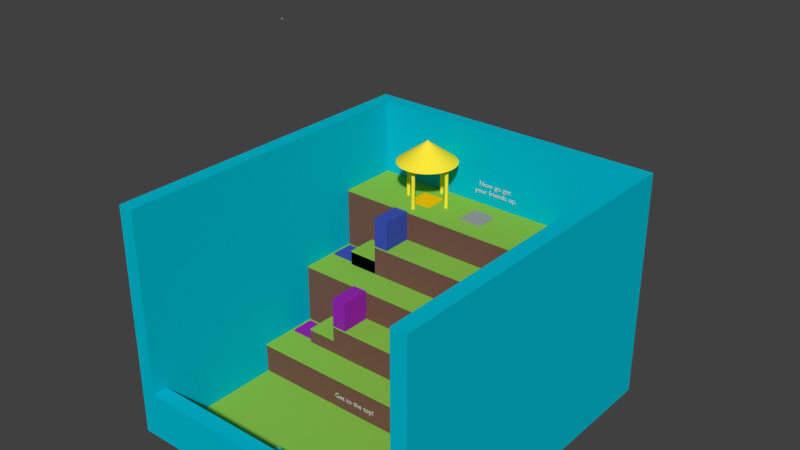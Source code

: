 # Source: level4_Climb.blend  (saved by Blender 2.79.0; exported with 4.5.12 LTS)
import bpy
from mathutils import Matrix  # noqa: F401  (used for matrix-valued properties, if any)

bpy.ops.wm.read_factory_settings(use_empty=True)
scene = bpy.context.scene
scene.name = 'Scene'

# ---- collections
col_collection_1 = bpy.data.collections.new('Collection 1'); scene.collection.children.link(col_collection_1)

# ---- materials (node trees are filled in below, after node groups)
mat_white = bpy.data.materials.new('White')
mat_white.alpha_threshold = 0.0
mat_white.use_transparent_shadow = False
mat_white.roughness = 0.5
mat_dirt = bpy.data.materials.new('Dirt')
mat_dirt.alpha_threshold = 0.0
mat_dirt.use_transparent_shadow = False
mat_dirt.diffuse_color = (0.1912, 0.09084, 0.0648, 1.0)
mat_dirt.roughness = 0.5
mat_grass = bpy.data.materials.new('Grass')
mat_grass.alpha_threshold = 0.0
mat_grass.use_transparent_shadow = False
mat_grass.diffuse_color = (0.2582, 0.5457, 0.06848, 1.0)
mat_grass.roughness = 0.5
mat_sky = bpy.data.materials.new('Sky')
mat_sky.alpha_threshold = 0.0
mat_sky.use_transparent_shadow = False
mat_sky.diffuse_color = (0.0, 0.5029, 0.6584, 1.0)
mat_sky.roughness = 0.5
mat_activator_000 = bpy.data.materials.new('Activator.000')
mat_activator_000.alpha_threshold = 0.0
mat_activator_000.use_transparent_shadow = False
mat_activator_000.diffuse_color = (0.3419, 0.3419, 0.3419, 1.0)
mat_activator_000.roughness = 0.5
mat_exit_indicator = bpy.data.materials.new('Exit Indicator')
mat_exit_indicator.alpha_threshold = 0.0
mat_exit_indicator.use_transparent_shadow = False
mat_exit_indicator.diffuse_color = (1.0, 0.8308, 0.04374, 1.0)
mat_exit_indicator.roughness = 0.5
mat_exit_indicator.line_color = (0.0, 0.0, 0.0, 1.0)
mat_activator_001 = bpy.data.materials.new('Activator.001')
mat_activator_001.alpha_threshold = 0.0
mat_activator_001.use_transparent_shadow = False
mat_activator_001.diffuse_color = (0.8148, 0.01298, 0.1248, 1.0)
mat_activator_001.roughness = 0.5
mat_activator_002 = bpy.data.materials.new('Activator.002')
mat_activator_002.alpha_threshold = 0.0
mat_activator_002.use_transparent_shadow = False
mat_activator_002.diffuse_color = (0.3325, 0.02029, 0.4342, 1.0)
mat_activator_002.roughness = 0.5
mat_activator_003 = bpy.data.materials.new('Activator.003')
mat_activator_003.alpha_threshold = 0.0
mat_activator_003.use_transparent_shadow = False
mat_activator_003.diffuse_color = (0.01521, 0.305, 0.8963, 1.0)
mat_activator_003.roughness = 0.5
mat_activator_004 = bpy.data.materials.new('Activator.004')
mat_activator_004.alpha_threshold = 0.0
mat_activator_004.use_transparent_shadow = False
mat_activator_004.diffuse_color = (0.04971, 0.08228, 0.4621, 1.0)
mat_activator_004.roughness = 0.5
mat_activator = bpy.data.materials.new('Activator')
mat_activator.alpha_threshold = 0.0
mat_activator.use_transparent_shadow = False
mat_activator.diffuse_color = (0.9047, 0.05613, 0.03689, 1.0)
mat_activator.roughness = 0.5
mat_light = bpy.data.materials.new('Light')
mat_light.alpha_threshold = 0.0
mat_light.use_transparent_shadow = False
mat_light.diffuse_color = (0.9997, 0.3, 1.0, 1.0)
mat_light.roughness = 0.5
mat_spawn = bpy.data.materials.new('Spawn')
mat_spawn.alpha_threshold = 0.0
mat_spawn.use_transparent_shadow = False
mat_spawn.diffuse_color = (0.0, 0.75, 0.8, 1.0)
mat_spawn.roughness = 0.5
mat_exit = bpy.data.materials.new('Exit')
mat_exit.alpha_threshold = 0.0
mat_exit.use_transparent_shadow = False
mat_exit.diffuse_color = (1.0, 0.5333, 0.002125, 1.0)
mat_exit.roughness = 0.5
mat_exit.line_color = (0.0, 0.0, 0.0, 1.0)

# ---- material node trees

# ---- world
world_world = bpy.data.worlds.new('World'); scene.world = world_world
world_world.color = (0.05088, 0.05088, 0.05088)
world_world.use_sun_shadow = False
world_world.sun_shadow_jitter_overblur = 0.0
world_world.cycles.sampling_method = 'MANUAL'

# ---- meshes
me_cube_071 = bpy.data.meshes.new('Cube.071')
me_cube_071.from_pydata([(0.0, 0.0, 0.0), (0.0, 0.0, 1.0), (0.0, 1.0, 0.0), (0.0, 1.0, 1.0), (1.0, 0.0, 0.0), (1.0, 0.0, 1.0), (1.0, 1.0, 0.0), (1.0, 1.0, 1.0)], [], [(0, 1, 3, 2), (2, 3, 7, 6), (6, 7, 5, 4), (4, 5, 1, 0), (2, 6, 4, 0), (7, 3, 1, 5)])
me_cube_071.materials.append(mat_dirt)
me_cube_071.use_remesh_preserve_volume = False
me_cube_071.use_remesh_preserve_attributes = False
me_cube_071.use_mirror_vertex_groups = False
me_cube_071.update()
me_cube_070 = bpy.data.meshes.new('Cube.070')
me_cube_070.from_pydata([(0.0, 0.0, 0.0), (0.0, 0.0, 1.0), (0.0, 1.0, 0.0), (0.0, 1.0, 1.0), (1.0, 0.0, 0.0), (1.0, 0.0, 1.0), (1.0, 1.0, 0.0), (1.0, 1.0, 1.0)], [], [(0, 1, 3, 2), (2, 3, 7, 6), (6, 7, 5, 4), (4, 5, 1, 0), (2, 6, 4, 0), (7, 3, 1, 5)])
me_cube_070.materials.append(mat_grass)
me_cube_070.use_remesh_preserve_volume = False
me_cube_070.use_remesh_preserve_attributes = False
me_cube_070.use_mirror_vertex_groups = False
me_cube_070.update()
me_cube_069 = bpy.data.meshes.new('Cube.069')
me_cube_069.from_pydata([(0.0, 0.0, 0.0), (0.0, 0.0, 1.0), (0.0, 1.0, 0.0), (0.0, 1.0, 1.0), (1.0, 0.0, 0.0), (1.0, 0.0, 1.0), (1.0, 1.0, 0.0), (1.0, 1.0, 1.0)], [], [(0, 1, 3, 2), (2, 3, 7, 6), (6, 7, 5, 4), (4, 5, 1, 0), (2, 6, 4, 0), (7, 3, 1, 5)])
me_cube_069.materials.append(mat_grass)
me_cube_069.use_remesh_preserve_volume = False
me_cube_069.use_remesh_preserve_attributes = False
me_cube_069.use_mirror_vertex_groups = False
me_cube_069.update()
me_cube_068 = bpy.data.meshes.new('Cube.068')
me_cube_068.from_pydata([(0.0, 0.0, 0.0), (0.0, 0.0, 1.0), (0.0, 1.0, 0.0), (0.0, 1.0, 1.0), (1.0, 0.0, 0.0), (1.0, 0.0, 1.0), (1.0, 1.0, 0.0), (1.0, 1.0, 1.0)], [], [(0, 1, 3, 2), (2, 3, 7, 6), (6, 7, 5, 4), (4, 5, 1, 0), (2, 6, 4, 0), (7, 3, 1, 5)])
me_cube_068.materials.append(mat_dirt)
me_cube_068.use_remesh_preserve_volume = False
me_cube_068.use_remesh_preserve_attributes = False
me_cube_068.use_mirror_vertex_groups = False
me_cube_068.update()
me_cube_067 = bpy.data.meshes.new('Cube.067')
me_cube_067.from_pydata([(0.0, 0.0, 0.0), (0.0, 0.0, 1.0), (0.0, 1.0, 0.0), (0.0, 1.0, 1.0), (1.0, 0.0, 0.0), (1.0, 0.0, 1.0), (1.0, 1.0, 0.0), (1.0, 1.0, 1.0)], [], [(0, 1, 3, 2), (2, 3, 7, 6), (6, 7, 5, 4), (4, 5, 1, 0), (2, 6, 4, 0), (7, 3, 1, 5)])
me_cube_067.materials.append(mat_dirt)
me_cube_067.use_remesh_preserve_volume = False
me_cube_067.use_remesh_preserve_attributes = False
me_cube_067.use_mirror_vertex_groups = False
me_cube_067.update()
me_cube_066 = bpy.data.meshes.new('Cube.066')
me_cube_066.from_pydata([(0.0, 0.0, 0.0), (0.0, 0.0, 1.0), (0.0, 1.0, 0.0), (0.0, 1.0, 1.0), (1.0, 0.0, 0.0), (1.0, 0.0, 1.0), (1.0, 1.0, 0.0), (1.0, 1.0, 1.0)], [], [(0, 1, 3, 2), (2, 3, 7, 6), (6, 7, 5, 4), (4, 5, 1, 0), (2, 6, 4, 0), (7, 3, 1, 5)])
me_cube_066.materials.append(mat_grass)
me_cube_066.use_remesh_preserve_volume = False
me_cube_066.use_remesh_preserve_attributes = False
me_cube_066.use_mirror_vertex_groups = False
me_cube_066.update()
me_cube_065 = bpy.data.meshes.new('Cube.065')
me_cube_065.from_pydata([(0.0, 0.0, 0.0), (0.0, 0.0, 1.0), (0.0, 1.0, 0.0), (0.0, 1.0, 1.0), (1.0, 0.0, 0.0), (1.0, 0.0, 1.0), (1.0, 1.0, 0.0), (1.0, 1.0, 1.0)], [], [(0, 1, 3, 2), (2, 3, 7, 6), (6, 7, 5, 4), (4, 5, 1, 0), (2, 6, 4, 0), (7, 3, 1, 5)])
me_cube_065.materials.append(mat_grass)
me_cube_065.use_remesh_preserve_volume = False
me_cube_065.use_remesh_preserve_attributes = False
me_cube_065.use_mirror_vertex_groups = False
me_cube_065.update()
me_cube_064 = bpy.data.meshes.new('Cube.064')
me_cube_064.from_pydata([(0.0, 0.0, 0.0), (0.0, 0.0, 1.0), (0.0, 1.0, 0.0), (0.0, 1.0, 1.0), (1.0, 0.0, 0.0), (1.0, 0.0, 1.0), (1.0, 1.0, 0.0), (1.0, 1.0, 1.0)], [], [(0, 1, 3, 2), (2, 3, 7, 6), (6, 7, 5, 4), (4, 5, 1, 0), (2, 6, 4, 0), (7, 3, 1, 5)])
me_cube_064.materials.append(mat_dirt)
me_cube_064.use_remesh_preserve_volume = False
me_cube_064.use_remesh_preserve_attributes = False
me_cube_064.use_mirror_vertex_groups = False
me_cube_064.update()
me_cube_063 = bpy.data.meshes.new('Cube.063')
me_cube_063.from_pydata([(0.0, 0.0, 0.0), (0.0, 0.0, 1.0), (0.0, 1.0, 0.0), (0.0, 1.0, 1.0), (1.0, 0.0, 0.0), (1.0, 0.0, 1.0), (1.0, 1.0, 0.0), (1.0, 1.0, 1.0)], [], [(0, 1, 3, 2), (2, 3, 7, 6), (6, 7, 5, 4), (4, 5, 1, 0), (2, 6, 4, 0), (7, 3, 1, 5)])
me_cube_063.materials.append(mat_dirt)
me_cube_063.use_remesh_preserve_volume = False
me_cube_063.use_remesh_preserve_attributes = False
me_cube_063.use_mirror_vertex_groups = False
me_cube_063.update()
me_cube_062 = bpy.data.meshes.new('Cube.062')
me_cube_062.from_pydata([(0.0, 0.0, 0.0), (0.0, 0.0, 1.0), (0.0, 1.0, 0.0), (0.0, 1.0, 1.0), (1.0, 0.0, 0.0), (1.0, 0.0, 1.0), (1.0, 1.0, 0.0), (1.0, 1.0, 1.0)], [], [(0, 1, 3, 2), (2, 3, 7, 6), (6, 7, 5, 4), (4, 5, 1, 0), (2, 6, 4, 0), (7, 3, 1, 5)])
me_cube_062.materials.append(mat_grass)
me_cube_062.use_remesh_preserve_volume = False
me_cube_062.use_remesh_preserve_attributes = False
me_cube_062.use_mirror_vertex_groups = False
me_cube_062.update()
me_cube_061 = bpy.data.meshes.new('Cube.061')
me_cube_061.from_pydata([(0.0, 0.0, 0.0), (0.0, 0.0, 1.0), (0.0, 1.0, 0.0), (0.0, 1.0, 1.0), (1.0, 0.0, 0.0), (1.0, 0.0, 1.0), (1.0, 1.0, 0.0), (1.0, 1.0, 1.0)], [], [(0, 1, 3, 2), (2, 3, 7, 6), (6, 7, 5, 4), (4, 5, 1, 0), (2, 6, 4, 0), (7, 3, 1, 5)])
me_cube_061.materials.append(mat_grass)
me_cube_061.use_remesh_preserve_volume = False
me_cube_061.use_remesh_preserve_attributes = False
me_cube_061.use_mirror_vertex_groups = False
me_cube_061.update()
me_cube_060 = bpy.data.meshes.new('Cube.060')
me_cube_060.from_pydata([(0.0, 0.0, 0.0), (0.0, 0.0, 1.0), (0.0, 1.0, 0.0), (0.0, 1.0, 1.0), (1.0, 0.0, 0.0), (1.0, 0.0, 1.0), (1.0, 1.0, 0.0), (1.0, 1.0, 1.0)], [], [(0, 1, 3, 2), (2, 3, 7, 6), (6, 7, 5, 4), (4, 5, 1, 0), (2, 6, 4, 0), (7, 3, 1, 5)])
me_cube_060.materials.append(mat_dirt)
me_cube_060.use_remesh_preserve_volume = False
me_cube_060.use_remesh_preserve_attributes = False
me_cube_060.use_mirror_vertex_groups = False
me_cube_060.update()
me_cube_059 = bpy.data.meshes.new('Cube.059')
me_cube_059.from_pydata([(0.0, 0.0, 0.0), (0.0, 0.0, 1.0), (0.0, 1.0, 0.0), (0.0, 1.0, 1.0), (1.0, 0.0, 0.0), (1.0, 0.0, 1.0), (1.0, 1.0, 0.0), (1.0, 1.0, 1.0)], [], [(0, 1, 3, 2), (2, 3, 7, 6), (6, 7, 5, 4), (4, 5, 1, 0), (2, 6, 4, 0), (7, 3, 1, 5)])
me_cube_059.materials.append(mat_dirt)
me_cube_059.use_remesh_preserve_volume = False
me_cube_059.use_remesh_preserve_attributes = False
me_cube_059.use_mirror_vertex_groups = False
me_cube_059.update()
me_cube_058 = bpy.data.meshes.new('Cube.058')
me_cube_058.from_pydata([(0.0, 0.0, 0.0), (0.0, 0.0, 1.0), (0.0, 1.0, 0.0), (0.0, 1.0, 1.0), (1.0, 0.0, 0.0), (1.0, 0.0, 1.0), (1.0, 1.0, 0.0), (1.0, 1.0, 1.0)], [], [(0, 1, 3, 2), (2, 3, 7, 6), (6, 7, 5, 4), (4, 5, 1, 0), (2, 6, 4, 0), (7, 3, 1, 5)])
me_cube_058.materials.append(mat_grass)
me_cube_058.use_remesh_preserve_volume = False
me_cube_058.use_remesh_preserve_attributes = False
me_cube_058.use_mirror_vertex_groups = False
me_cube_058.update()
me_cube_057 = bpy.data.meshes.new('Cube.057')
me_cube_057.from_pydata([(0.0, 0.0, 0.0), (0.0, 0.0, 1.0), (0.0, 1.0, 0.0), (0.0, 1.0, 1.0), (1.0, 0.0, 0.0), (1.0, 0.0, 1.0), (1.0, 1.0, 0.0), (1.0, 1.0, 1.0)], [], [(0, 1, 3, 2), (2, 3, 7, 6), (6, 7, 5, 4), (4, 5, 1, 0), (2, 6, 4, 0), (7, 3, 1, 5)])
me_cube_057.materials.append(mat_grass)
me_cube_057.use_remesh_preserve_volume = False
me_cube_057.use_remesh_preserve_attributes = False
me_cube_057.use_mirror_vertex_groups = False
me_cube_057.update()
me_cube_056 = bpy.data.meshes.new('Cube.056')
me_cube_056.from_pydata([(0.0, 0.0, 0.0), (0.0, 0.0, 1.0), (0.0, 1.0, 0.0), (0.0, 1.0, 1.0), (1.0, 0.0, 0.0), (1.0, 0.0, 1.0), (1.0, 1.0, 0.0), (1.0, 1.0, 1.0)], [], [(0, 1, 3, 2), (2, 3, 7, 6), (6, 7, 5, 4), (4, 5, 1, 0), (2, 6, 4, 0), (7, 3, 1, 5)])
me_cube_056.materials.append(mat_sky)
me_cube_056.use_remesh_preserve_volume = False
me_cube_056.use_remesh_preserve_attributes = False
me_cube_056.use_mirror_vertex_groups = False
me_cube_056.update()
me_cube_055 = bpy.data.meshes.new('Cube.055')
me_cube_055.from_pydata([(0.0, 0.0, 0.0), (0.0, 0.0, 1.0), (0.0, 1.0, 0.0), (0.0, 1.0, 1.0), (1.0, 0.0, 0.0), (1.0, 0.0, 1.0), (1.0, 1.0, 0.0), (1.0, 1.0, 1.0)], [], [(0, 1, 3, 2), (2, 3, 7, 6), (6, 7, 5, 4), (4, 5, 1, 0), (2, 6, 4, 0), (7, 3, 1, 5)])
me_cube_055.materials.append(mat_sky)
me_cube_055.use_remesh_preserve_volume = False
me_cube_055.use_remesh_preserve_attributes = False
me_cube_055.use_mirror_vertex_groups = False
me_cube_055.update()
me_cube_042 = bpy.data.meshes.new('Cube.042')
me_cube_042.from_pydata([(0.0, 0.0, 0.0), (0.0, 0.0, 1.0), (0.0, 1.0, 0.0), (0.0, 1.0, 1.0), (1.0, 0.0, 0.0), (1.0, 0.0, 1.0), (1.0, 1.0, 0.0), (1.0, 1.0, 1.0)], [], [(0, 1, 3, 2), (2, 3, 7, 6), (6, 7, 5, 4), (4, 5, 1, 0), (2, 6, 4, 0), (7, 3, 1, 5)])
me_cube_042.materials.append(mat_dirt)
me_cube_042.use_remesh_preserve_volume = False
me_cube_042.use_remesh_preserve_attributes = False
me_cube_042.use_mirror_vertex_groups = False
me_cube_042.update()
me_cube_039 = bpy.data.meshes.new('Cube.039')
me_cube_039.from_pydata([(0.0, 0.0, 0.0), (0.0, 0.0, 1.0), (0.0, 1.0, 0.0), (0.0, 1.0, 1.0), (1.0, 0.0, 0.0), (1.0, 0.0, 1.0), (1.0, 1.0, 0.0), (1.0, 1.0, 1.0)], [], [(0, 1, 3, 2), (2, 3, 7, 6), (6, 7, 5, 4), (4, 5, 1, 0), (2, 6, 4, 0), (7, 3, 1, 5)])
me_cube_039.materials.append(mat_activator_000)
me_cube_039.use_remesh_preserve_volume = False
me_cube_039.use_remesh_preserve_attributes = False
me_cube_039.use_mirror_vertex_groups = False
me_cube_039.update()
me_cube_026 = bpy.data.meshes.new('Cube.026')
me_cube_026.from_pydata([(0.0, 0.0, 0.0), (0.0, 0.0, 1.0), (0.0, 1.0, 0.0), (0.0, 1.0, 1.0), (1.0, 0.0, 0.0), (1.0, 0.0, 1.0), (1.0, 1.0, 0.0), (1.0, 1.0, 1.0)], [], [(0, 1, 3, 2), (2, 3, 7, 6), (6, 7, 5, 4), (4, 5, 1, 0), (2, 6, 4, 0), (7, 3, 1, 5)])
me_cube_026.materials.append(mat_activator_000)
me_cube_026.use_remesh_preserve_volume = False
me_cube_026.use_remesh_preserve_attributes = False
me_cube_026.use_mirror_vertex_groups = False
me_cube_026.update()
me_cube_038 = bpy.data.meshes.new('Cube.038')
me_cube_038.from_pydata([(0.0, 0.0, 0.0), (0.0, 0.0, 1.0), (0.0, 1.0, 0.0), (0.0, 1.0, 1.0), (1.0, 0.0, 0.0), (1.0, 0.0, 1.0), (1.0, 1.0, 0.0), (1.0, 1.0, 1.0)], [], [(0, 1, 3, 2), (2, 3, 7, 6), (6, 7, 5, 4), (4, 5, 1, 0), (2, 6, 4, 0), (7, 3, 1, 5)])
me_cube_038.materials.append(mat_grass)
me_cube_038.use_remesh_preserve_volume = False
me_cube_038.use_remesh_preserve_attributes = False
me_cube_038.use_mirror_vertex_groups = False
me_cube_038.update()
me_cube_037 = bpy.data.meshes.new('Cube.037')
me_cube_037.from_pydata([(0.0, 0.0, 0.0), (0.0, 0.0, 1.0), (0.0, 1.0, 0.0), (0.0, 1.0, 1.0), (1.0, 0.0, 0.0), (1.0, 0.0, 1.0), (1.0, 1.0, 0.0), (1.0, 1.0, 1.0)], [], [(0, 1, 3, 2), (2, 3, 7, 6), (6, 7, 5, 4), (4, 5, 1, 0), (2, 6, 4, 0), (7, 3, 1, 5)])
me_cube_037.materials.append(mat_grass)
me_cube_037.use_remesh_preserve_volume = False
me_cube_037.use_remesh_preserve_attributes = False
me_cube_037.use_mirror_vertex_groups = False
me_cube_037.update()
me_cube_036 = bpy.data.meshes.new('Cube.036')
me_cube_036.from_pydata([(0.0, 0.0, 0.0), (0.0, 0.0, 1.0), (0.0, 1.0, 0.0), (0.0, 1.0, 1.0), (1.0, 0.0, 0.0), (1.0, 0.0, 1.0), (1.0, 1.0, 0.0), (1.0, 1.0, 1.0)], [], [(0, 1, 3, 2), (2, 3, 7, 6), (6, 7, 5, 4), (4, 5, 1, 0), (2, 6, 4, 0), (7, 3, 1, 5)])
me_cube_036.materials.append(mat_grass)
me_cube_036.use_remesh_preserve_volume = False
me_cube_036.use_remesh_preserve_attributes = False
me_cube_036.use_mirror_vertex_groups = False
me_cube_036.update()
me_cube_035 = bpy.data.meshes.new('Cube.035')
me_cube_035.from_pydata([(0.0, 0.0, 0.0), (0.0, 0.0, 1.0), (0.0, 1.0, 0.0), (0.0, 1.0, 1.0), (1.0, 0.0, 0.0), (1.0, 0.0, 1.0), (1.0, 1.0, 0.0), (1.0, 1.0, 1.0)], [], [(0, 1, 3, 2), (2, 3, 7, 6), (6, 7, 5, 4), (4, 5, 1, 0), (2, 6, 4, 0), (7, 3, 1, 5)])
me_cube_035.materials.append(mat_grass)
me_cube_035.use_remesh_preserve_volume = False
me_cube_035.use_remesh_preserve_attributes = False
me_cube_035.use_mirror_vertex_groups = False
me_cube_035.update()
me_cube_034 = bpy.data.meshes.new('Cube.034')
me_cube_034.from_pydata([(0.0, 0.0, 0.0), (0.0, 0.0, 1.0), (0.0, 1.0, 0.0), (0.0, 1.0, 1.0), (1.0, 0.0, 0.0), (1.0, 0.0, 1.0), (1.0, 1.0, 0.0), (1.0, 1.0, 1.0)], [], [(0, 1, 3, 2), (2, 3, 7, 6), (6, 7, 5, 4), (4, 5, 1, 0), (2, 6, 4, 0), (7, 3, 1, 5)])
me_cube_034.materials.append(mat_grass)
me_cube_034.use_remesh_preserve_volume = False
me_cube_034.use_remesh_preserve_attributes = False
me_cube_034.use_mirror_vertex_groups = False
me_cube_034.update()
me_cube_033 = bpy.data.meshes.new('Cube.033')
me_cube_033.from_pydata([(0.0, 0.0, 0.0), (0.0, 0.0, 1.0), (0.0, 1.0, 0.0), (0.0, 1.0, 1.0), (1.0, 0.0, 0.0), (1.0, 0.0, 1.0), (1.0, 1.0, 0.0), (1.0, 1.0, 1.0)], [], [(0, 1, 3, 2), (2, 3, 7, 6), (6, 7, 5, 4), (4, 5, 1, 0), (2, 6, 4, 0), (7, 3, 1, 5)])
me_cube_033.materials.append(mat_grass)
me_cube_033.use_remesh_preserve_volume = False
me_cube_033.use_remesh_preserve_attributes = False
me_cube_033.use_mirror_vertex_groups = False
me_cube_033.update()
me_cube_029 = bpy.data.meshes.new('Cube.029')
me_cube_029.from_pydata([(0.0, 0.0, 0.0), (0.0, 0.0, 1.0), (0.0, 1.0, 0.0), (0.0, 1.0, 1.0), (1.0, 0.0, 0.0), (1.0, 0.0, 1.0), (1.0, 1.0, 0.0), (1.0, 1.0, 1.0)], [], [(0, 1, 3, 2), (2, 3, 7, 6), (6, 7, 5, 4), (4, 5, 1, 0), (2, 6, 4, 0), (7, 3, 1, 5)])
me_cube_029.materials.append(mat_dirt)
me_cube_029.use_remesh_preserve_volume = False
me_cube_029.use_remesh_preserve_attributes = False
me_cube_029.use_mirror_vertex_groups = False
me_cube_029.update()
me_cube_025 = bpy.data.meshes.new('Cube.025')
me_cube_025.from_pydata([(0.0, 0.0, 0.0), (0.0, 0.0, 1.0), (0.0, 1.0, 0.0), (0.0, 1.0, 1.0), (1.0, 0.0, 0.0), (1.0, 0.0, 1.0), (1.0, 1.0, 0.0), (1.0, 1.0, 1.0)], [], [(0, 1, 3, 2), (2, 3, 7, 6), (6, 7, 5, 4), (4, 5, 1, 0), (2, 6, 4, 0), (7, 3, 1, 5)])
me_cube_025.materials.append(mat_grass)
me_cube_025.use_remesh_preserve_volume = False
me_cube_025.use_remesh_preserve_attributes = False
me_cube_025.use_mirror_vertex_groups = False
me_cube_025.update()
me_cube_023 = bpy.data.meshes.new('Cube.023')
me_cube_023.from_pydata([(0.0, 0.0, 0.0), (0.0, 0.0, 1.0), (0.0, 1.0, 0.0), (0.0, 1.0, 1.0), (1.0, 0.0, 0.0), (1.0, 0.0, 1.0), (1.0, 1.0, 0.0), (1.0, 1.0, 1.0)], [], [(0, 1, 3, 2), (2, 3, 7, 6), (6, 7, 5, 4), (4, 5, 1, 0), (2, 6, 4, 0), (7, 3, 1, 5)])
me_cube_023.materials.append(mat_grass)
me_cube_023.use_remesh_preserve_volume = False
me_cube_023.use_remesh_preserve_attributes = False
me_cube_023.use_mirror_vertex_groups = False
me_cube_023.update()
me_cube_009 = bpy.data.meshes.new('Cube.009')
me_cube_009.from_pydata([(0.0, 0.0, 0.0), (0.0, 0.0, 1.0), (0.0, 1.0, 0.0), (0.0, 1.0, 1.0), (1.0, 0.0, 0.0), (1.0, 0.0, 1.0), (1.0, 1.0, 0.0), (1.0, 1.0, 1.0)], [], [(0, 1, 3, 2), (2, 3, 7, 6), (6, 7, 5, 4), (4, 5, 1, 0), (2, 6, 4, 0), (7, 3, 1, 5)])
me_cube_009.materials.append(mat_grass)
me_cube_009.use_remesh_preserve_volume = False
me_cube_009.use_remesh_preserve_attributes = False
me_cube_009.use_mirror_vertex_groups = False
me_cube_009.update()
me_cube_007 = bpy.data.meshes.new('Cube.007')
me_cube_007.from_pydata([(0.0, 0.0, 0.0), (0.0, 0.0, 1.0), (0.0, 1.0, 0.0), (0.0, 1.0, 1.0), (1.0, 0.0, 0.0), (1.0, 0.0, 1.0), (1.0, 1.0, 0.0), (1.0, 1.0, 1.0)], [], [(0, 1, 3, 2), (2, 3, 7, 6), (6, 7, 5, 4), (4, 5, 1, 0), (2, 6, 4, 0), (7, 3, 1, 5)])
me_cube_007.materials.append(mat_dirt)
me_cube_007.use_remesh_preserve_volume = False
me_cube_007.use_remesh_preserve_attributes = False
me_cube_007.use_mirror_vertex_groups = False
me_cube_007.update()
me_cube_002 = bpy.data.meshes.new('Cube.002')
me_cube_002.from_pydata([(0.0, 0.0, 0.0), (0.0, 0.0, 1.0), (0.0, 1.0, 0.0), (0.0, 1.0, 1.0), (1.0, 0.0, 0.0), (1.0, 0.0, 1.0), (1.0, 1.0, 0.0), (1.0, 1.0, 1.0)], [], [(0, 1, 3, 2), (2, 3, 7, 6), (6, 7, 5, 4), (4, 5, 1, 0), (2, 6, 4, 0), (7, 3, 1, 5)])
me_cube_002.materials.append(mat_dirt)
me_cube_002.use_remesh_preserve_volume = False
me_cube_002.use_remesh_preserve_attributes = False
me_cube_002.use_mirror_vertex_groups = False
me_cube_002.update()
me_cube_001 = bpy.data.meshes.new('Cube.001')
me_cube_001.from_pydata([(0.0, 0.0, 0.0), (0.0, 0.0, 1.0), (0.0, 1.0, 0.0), (0.0, 1.0, 1.0), (1.0, 0.0, 0.0), (1.0, 0.0, 1.0), (1.0, 1.0, 0.0), (1.0, 1.0, 1.0)], [], [(0, 1, 3, 2), (2, 3, 7, 6), (6, 7, 5, 4), (4, 5, 1, 0), (2, 6, 4, 0), (7, 3, 1, 5)])
me_cube_001.materials.append(mat_grass)
me_cube_001.use_remesh_preserve_volume = False
me_cube_001.use_remesh_preserve_attributes = False
me_cube_001.use_mirror_vertex_groups = False
me_cube_001.update()
me_cylinder_006 = bpy.data.meshes.new('Cylinder.006')
me_cylinder_006.from_pydata([(0.0, 1.0, -1.0), (0.0, 1.0, 1.0), (0.1951, 0.9808, -1.0), (0.1951, 0.9808, 1.0), (0.3827, 0.9239, -1.0), (0.3827, 0.9239, 1.0), (0.5556, 0.8315, -1.0), (0.5556, 0.8315, 1.0), (0.7071, 0.7071, -1.0), (0.7071, 0.7071, 1.0), (0.8315, 0.5556, -1.0), (0.8315, 0.5556, 1.0), (0.9239, 0.3827, -1.0), (0.9239, 0.3827, 1.0), (0.9808, 0.1951, -1.0), (0.9808, 0.1951, 1.0), (1.0, 7.55e-08, -1.0), (1.0, 7.55e-08, 1.0), (0.9808, -0.1951, -1.0), (0.9808, -0.1951, 1.0), (0.9239, -0.3827, -1.0), (0.9239, -0.3827, 1.0), (0.8315, -0.5556, -1.0), (0.8315, -0.5556, 1.0), (0.7071, -0.7071, -1.0), (0.7071, -0.7071, 1.0), (0.5556, -0.8315, -1.0), (0.5556, -0.8315, 1.0), (0.3827, -0.9239, -1.0), (0.3827, -0.9239, 1.0), (0.1951, -0.9808, -1.0), (0.1951, -0.9808, 1.0), (-3.258e-07, -1.0, -1.0), (-3.258e-07, -1.0, 1.0), (-0.1951, -0.9808, -1.0), (-0.1951, -0.9808, 1.0), (-0.3827, -0.9239, -1.0), (-0.3827, -0.9239, 1.0), (-0.5556, -0.8315, -1.0), (-0.5556, -0.8315, 1.0), (-0.7071, -0.7071, -1.0), (-0.7071, -0.7071, 1.0), (-0.8315, -0.5556, -1.0), (-0.8315, -0.5556, 1.0), (-0.9239, -0.3827, -1.0), (-0.9239, -0.3827, 1.0), (-0.9808, -0.1951, -1.0), (-0.9808, -0.1951, 1.0), (-1.0, 9.656e-07, -1.0), (-1.0, 9.656e-07, 1.0), (-0.9808, 0.1951, -1.0), (-0.9808, 0.1951, 1.0), (-0.9239, 0.3827, -1.0), (-0.9239, 0.3827, 1.0), (-0.8315, 0.5556, -1.0), (-0.8315, 0.5556, 1.0), (-0.7071, 0.7071, -1.0), (-0.7071, 0.7071, 1.0), (-0.5556, 0.8315, -1.0), (-0.5556, 0.8315, 1.0), (-0.3827, 0.9239, -1.0), (-0.3827, 0.9239, 1.0), (-0.1951, 0.9808, -1.0), (-0.1951, 0.9808, 1.0)], [], [(0, 1, 3, 2), (2, 3, 5, 4), (4, 5, 7, 6), (6, 7, 9, 8), (8, 9, 11, 10), (10, 11, 13, 12), (12, 13, 15, 14), (14, 15, 17, 16), (16, 17, 19, 18), (18, 19, 21, 20), (20, 21, 23, 22), (22, 23, 25, 24), (24, 25, 27, 26), (26, 27, 29, 28), (28, 29, 31, 30), (30, 31, 33, 32), (32, 33, 35, 34), (34, 35, 37, 36), (36, 37, 39, 38), (38, 39, 41, 40), (40, 41, 43, 42), (42, 43, 45, 44), (44, 45, 47, 46), (46, 47, 49, 48), (48, 49, 51, 50), (50, 51, 53, 52), (52, 53, 55, 54), (54, 55, 57, 56), (56, 57, 59, 58), (58, 59, 61, 60), (3, 1, 63, 61, 59, 57, 55, 53, 51, 49, 47, 45, 43, 41, 39, 37, 35, 33, 31, 29, 27, 25, 23, 21, 19, 17, 15, 13, 11, 9, 7, 5), (60, 61, 63, 62), (62, 63, 1, 0), (0, 2, 4, 6, 8, 10, 12, 14, 16, 18, 20, 22, 24, 26, 28, 30, 32, 34, 36, 38, 40, 42, 44, 46, 48, 50, 52, 54, 56, 58, 60, 62)])
me_cylinder_006.materials.append(mat_exit_indicator)
me_cylinder_006.use_remesh_preserve_volume = False
me_cylinder_006.use_remesh_preserve_attributes = False
me_cylinder_006.use_mirror_vertex_groups = False
me_cylinder_006.update()
me_cylinder_005 = bpy.data.meshes.new('Cylinder.005')
me_cylinder_005.from_pydata([(0.0, 1.0, -1.0), (0.0, 1.0, 1.0), (0.1951, 0.9808, -1.0), (0.1951, 0.9808, 1.0), (0.3827, 0.9239, -1.0), (0.3827, 0.9239, 1.0), (0.5556, 0.8315, -1.0), (0.5556, 0.8315, 1.0), (0.7071, 0.7071, -1.0), (0.7071, 0.7071, 1.0), (0.8315, 0.5556, -1.0), (0.8315, 0.5556, 1.0), (0.9239, 0.3827, -1.0), (0.9239, 0.3827, 1.0), (0.9808, 0.1951, -1.0), (0.9808, 0.1951, 1.0), (1.0, 7.55e-08, -1.0), (1.0, 7.55e-08, 1.0), (0.9808, -0.1951, -1.0), (0.9808, -0.1951, 1.0), (0.9239, -0.3827, -1.0), (0.9239, -0.3827, 1.0), (0.8315, -0.5556, -1.0), (0.8315, -0.5556, 1.0), (0.7071, -0.7071, -1.0), (0.7071, -0.7071, 1.0), (0.5556, -0.8315, -1.0), (0.5556, -0.8315, 1.0), (0.3827, -0.9239, -1.0), (0.3827, -0.9239, 1.0), (0.1951, -0.9808, -1.0), (0.1951, -0.9808, 1.0), (-3.258e-07, -1.0, -1.0), (-3.258e-07, -1.0, 1.0), (-0.1951, -0.9808, -1.0), (-0.1951, -0.9808, 1.0), (-0.3827, -0.9239, -1.0), (-0.3827, -0.9239, 1.0), (-0.5556, -0.8315, -1.0), (-0.5556, -0.8315, 1.0), (-0.7071, -0.7071, -1.0), (-0.7071, -0.7071, 1.0), (-0.8315, -0.5556, -1.0), (-0.8315, -0.5556, 1.0), (-0.9239, -0.3827, -1.0), (-0.9239, -0.3827, 1.0), (-0.9808, -0.1951, -1.0), (-0.9808, -0.1951, 1.0), (-1.0, 9.656e-07, -1.0), (-1.0, 9.656e-07, 1.0), (-0.9808, 0.1951, -1.0), (-0.9808, 0.1951, 1.0), (-0.9239, 0.3827, -1.0), (-0.9239, 0.3827, 1.0), (-0.8315, 0.5556, -1.0), (-0.8315, 0.5556, 1.0), (-0.7071, 0.7071, -1.0), (-0.7071, 0.7071, 1.0), (-0.5556, 0.8315, -1.0), (-0.5556, 0.8315, 1.0), (-0.3827, 0.9239, -1.0), (-0.3827, 0.9239, 1.0), (-0.1951, 0.9808, -1.0), (-0.1951, 0.9808, 1.0)], [], [(0, 1, 3, 2), (2, 3, 5, 4), (4, 5, 7, 6), (6, 7, 9, 8), (8, 9, 11, 10), (10, 11, 13, 12), (12, 13, 15, 14), (14, 15, 17, 16), (16, 17, 19, 18), (18, 19, 21, 20), (20, 21, 23, 22), (22, 23, 25, 24), (24, 25, 27, 26), (26, 27, 29, 28), (28, 29, 31, 30), (30, 31, 33, 32), (32, 33, 35, 34), (34, 35, 37, 36), (36, 37, 39, 38), (38, 39, 41, 40), (40, 41, 43, 42), (42, 43, 45, 44), (44, 45, 47, 46), (46, 47, 49, 48), (48, 49, 51, 50), (50, 51, 53, 52), (52, 53, 55, 54), (54, 55, 57, 56), (56, 57, 59, 58), (58, 59, 61, 60), (3, 1, 63, 61, 59, 57, 55, 53, 51, 49, 47, 45, 43, 41, 39, 37, 35, 33, 31, 29, 27, 25, 23, 21, 19, 17, 15, 13, 11, 9, 7, 5), (60, 61, 63, 62), (62, 63, 1, 0), (0, 2, 4, 6, 8, 10, 12, 14, 16, 18, 20, 22, 24, 26, 28, 30, 32, 34, 36, 38, 40, 42, 44, 46, 48, 50, 52, 54, 56, 58, 60, 62)])
me_cylinder_005.materials.append(mat_exit_indicator)
me_cylinder_005.use_remesh_preserve_volume = False
me_cylinder_005.use_remesh_preserve_attributes = False
me_cylinder_005.use_mirror_vertex_groups = False
me_cylinder_005.update()
me_cylinder_002 = bpy.data.meshes.new('Cylinder.002')
me_cylinder_002.from_pydata([(0.0, 1.0, -1.0), (0.0, 1.0, 1.0), (0.1951, 0.9808, -1.0), (0.1951, 0.9808, 1.0), (0.3827, 0.9239, -1.0), (0.3827, 0.9239, 1.0), (0.5556, 0.8315, -1.0), (0.5556, 0.8315, 1.0), (0.7071, 0.7071, -1.0), (0.7071, 0.7071, 1.0), (0.8315, 0.5556, -1.0), (0.8315, 0.5556, 1.0), (0.9239, 0.3827, -1.0), (0.9239, 0.3827, 1.0), (0.9808, 0.1951, -1.0), (0.9808, 0.1951, 1.0), (1.0, 7.55e-08, -1.0), (1.0, 7.55e-08, 1.0), (0.9808, -0.1951, -1.0), (0.9808, -0.1951, 1.0), (0.9239, -0.3827, -1.0), (0.9239, -0.3827, 1.0), (0.8315, -0.5556, -1.0), (0.8315, -0.5556, 1.0), (0.7071, -0.7071, -1.0), (0.7071, -0.7071, 1.0), (0.5556, -0.8315, -1.0), (0.5556, -0.8315, 1.0), (0.3827, -0.9239, -1.0), (0.3827, -0.9239, 1.0), (0.1951, -0.9808, -1.0), (0.1951, -0.9808, 1.0), (-3.258e-07, -1.0, -1.0), (-3.258e-07, -1.0, 1.0), (-0.1951, -0.9808, -1.0), (-0.1951, -0.9808, 1.0), (-0.3827, -0.9239, -1.0), (-0.3827, -0.9239, 1.0), (-0.5556, -0.8315, -1.0), (-0.5556, -0.8315, 1.0), (-0.7071, -0.7071, -1.0), (-0.7071, -0.7071, 1.0), (-0.8315, -0.5556, -1.0), (-0.8315, -0.5556, 1.0), (-0.9239, -0.3827, -1.0), (-0.9239, -0.3827, 1.0), (-0.9808, -0.1951, -1.0), (-0.9808, -0.1951, 1.0), (-1.0, 9.656e-07, -1.0), (-1.0, 9.656e-07, 1.0), (-0.9808, 0.1951, -1.0), (-0.9808, 0.1951, 1.0), (-0.9239, 0.3827, -1.0), (-0.9239, 0.3827, 1.0), (-0.8315, 0.5556, -1.0), (-0.8315, 0.5556, 1.0), (-0.7071, 0.7071, -1.0), (-0.7071, 0.7071, 1.0), (-0.5556, 0.8315, -1.0), (-0.5556, 0.8315, 1.0), (-0.3827, 0.9239, -1.0), (-0.3827, 0.9239, 1.0), (-0.1951, 0.9808, -1.0), (-0.1951, 0.9808, 1.0)], [], [(0, 1, 3, 2), (2, 3, 5, 4), (4, 5, 7, 6), (6, 7, 9, 8), (8, 9, 11, 10), (10, 11, 13, 12), (12, 13, 15, 14), (14, 15, 17, 16), (16, 17, 19, 18), (18, 19, 21, 20), (20, 21, 23, 22), (22, 23, 25, 24), (24, 25, 27, 26), (26, 27, 29, 28), (28, 29, 31, 30), (30, 31, 33, 32), (32, 33, 35, 34), (34, 35, 37, 36), (36, 37, 39, 38), (38, 39, 41, 40), (40, 41, 43, 42), (42, 43, 45, 44), (44, 45, 47, 46), (46, 47, 49, 48), (48, 49, 51, 50), (50, 51, 53, 52), (52, 53, 55, 54), (54, 55, 57, 56), (56, 57, 59, 58), (58, 59, 61, 60), (3, 1, 63, 61, 59, 57, 55, 53, 51, 49, 47, 45, 43, 41, 39, 37, 35, 33, 31, 29, 27, 25, 23, 21, 19, 17, 15, 13, 11, 9, 7, 5), (60, 61, 63, 62), (62, 63, 1, 0), (0, 2, 4, 6, 8, 10, 12, 14, 16, 18, 20, 22, 24, 26, 28, 30, 32, 34, 36, 38, 40, 42, 44, 46, 48, 50, 52, 54, 56, 58, 60, 62)])
me_cylinder_002.materials.append(mat_exit_indicator)
me_cylinder_002.use_remesh_preserve_volume = False
me_cylinder_002.use_remesh_preserve_attributes = False
me_cylinder_002.use_mirror_vertex_groups = False
me_cylinder_002.update()
me_cylinder = bpy.data.meshes.new('Cylinder')
me_cylinder.from_pydata([(0.0, 1.0, -1.0), (0.0, 1.0, 1.0), (0.1951, 0.9808, -1.0), (0.1951, 0.9808, 1.0), (0.3827, 0.9239, -1.0), (0.3827, 0.9239, 1.0), (0.5556, 0.8315, -1.0), (0.5556, 0.8315, 1.0), (0.7071, 0.7071, -1.0), (0.7071, 0.7071, 1.0), (0.8315, 0.5556, -1.0), (0.8315, 0.5556, 1.0), (0.9239, 0.3827, -1.0), (0.9239, 0.3827, 1.0), (0.9808, 0.1951, -1.0), (0.9808, 0.1951, 1.0), (1.0, 7.55e-08, -1.0), (1.0, 7.55e-08, 1.0), (0.9808, -0.1951, -1.0), (0.9808, -0.1951, 1.0), (0.9239, -0.3827, -1.0), (0.9239, -0.3827, 1.0), (0.8315, -0.5556, -1.0), (0.8315, -0.5556, 1.0), (0.7071, -0.7071, -1.0), (0.7071, -0.7071, 1.0), (0.5556, -0.8315, -1.0), (0.5556, -0.8315, 1.0), (0.3827, -0.9239, -1.0), (0.3827, -0.9239, 1.0), (0.1951, -0.9808, -1.0), (0.1951, -0.9808, 1.0), (-3.258e-07, -1.0, -1.0), (-3.258e-07, -1.0, 1.0), (-0.1951, -0.9808, -1.0), (-0.1951, -0.9808, 1.0), (-0.3827, -0.9239, -1.0), (-0.3827, -0.9239, 1.0), (-0.5556, -0.8315, -1.0), (-0.5556, -0.8315, 1.0), (-0.7071, -0.7071, -1.0), (-0.7071, -0.7071, 1.0), (-0.8315, -0.5556, -1.0), (-0.8315, -0.5556, 1.0), (-0.9239, -0.3827, -1.0), (-0.9239, -0.3827, 1.0), (-0.9808, -0.1951, -1.0), (-0.9808, -0.1951, 1.0), (-1.0, 9.656e-07, -1.0), (-1.0, 9.656e-07, 1.0), (-0.9808, 0.1951, -1.0), (-0.9808, 0.1951, 1.0), (-0.9239, 0.3827, -1.0), (-0.9239, 0.3827, 1.0), (-0.8315, 0.5556, -1.0), (-0.8315, 0.5556, 1.0), (-0.7071, 0.7071, -1.0), (-0.7071, 0.7071, 1.0), (-0.5556, 0.8315, -1.0), (-0.5556, 0.8315, 1.0), (-0.3827, 0.9239, -1.0), (-0.3827, 0.9239, 1.0), (-0.1951, 0.9808, -1.0), (-0.1951, 0.9808, 1.0)], [], [(0, 1, 3, 2), (2, 3, 5, 4), (4, 5, 7, 6), (6, 7, 9, 8), (8, 9, 11, 10), (10, 11, 13, 12), (12, 13, 15, 14), (14, 15, 17, 16), (16, 17, 19, 18), (18, 19, 21, 20), (20, 21, 23, 22), (22, 23, 25, 24), (24, 25, 27, 26), (26, 27, 29, 28), (28, 29, 31, 30), (30, 31, 33, 32), (32, 33, 35, 34), (34, 35, 37, 36), (36, 37, 39, 38), (38, 39, 41, 40), (40, 41, 43, 42), (42, 43, 45, 44), (44, 45, 47, 46), (46, 47, 49, 48), (48, 49, 51, 50), (50, 51, 53, 52), (52, 53, 55, 54), (54, 55, 57, 56), (56, 57, 59, 58), (58, 59, 61, 60), (3, 1, 63, 61, 59, 57, 55, 53, 51, 49, 47, 45, 43, 41, 39, 37, 35, 33, 31, 29, 27, 25, 23, 21, 19, 17, 15, 13, 11, 9, 7, 5), (60, 61, 63, 62), (62, 63, 1, 0), (0, 2, 4, 6, 8, 10, 12, 14, 16, 18, 20, 22, 24, 26, 28, 30, 32, 34, 36, 38, 40, 42, 44, 46, 48, 50, 52, 54, 56, 58, 60, 62)])
me_cylinder.materials.append(mat_exit_indicator)
me_cylinder.use_remesh_preserve_volume = False
me_cylinder.use_remesh_preserve_attributes = False
me_cylinder.use_mirror_vertex_groups = False
me_cylinder.update()
me_cone = bpy.data.meshes.new('Cone')
me_cone.from_pydata([(0.0, 1.0, -1.0), (0.0, 0.0, 1.0), (0.1951, 0.9808, -1.0), (0.3827, 0.9239, -1.0), (0.5556, 0.8315, -1.0), (0.7071, 0.7071, -1.0), (0.8315, 0.5556, -1.0), (0.9239, 0.3827, -1.0), (0.9808, 0.1951, -1.0), (1.0, 7.55e-08, -1.0), (0.9808, -0.1951, -1.0), (0.9239, -0.3827, -1.0), (0.8315, -0.5556, -1.0), (0.7071, -0.7071, -1.0), (0.5556, -0.8315, -1.0), (0.3827, -0.9239, -1.0), (0.1951, -0.9808, -1.0), (-3.258e-07, -1.0, -1.0), (-0.1951, -0.9808, -1.0), (-0.3827, -0.9239, -1.0), (-0.5556, -0.8315, -1.0), (-0.7071, -0.7071, -1.0), (-0.8315, -0.5556, -1.0), (-0.9239, -0.3827, -1.0), (-0.9808, -0.1951, -1.0), (-1.0, 9.656e-07, -1.0), (-0.9808, 0.1951, -1.0), (-0.9239, 0.3827, -1.0), (-0.8315, 0.5556, -1.0), (-0.7071, 0.7071, -1.0), (-0.5556, 0.8315, -1.0), (-0.3827, 0.9239, -1.0), (-0.1951, 0.9808, -1.0)], [], [(0, 1, 2), (2, 1, 3), (3, 1, 4), (4, 1, 5), (5, 1, 6), (6, 1, 7), (7, 1, 8), (8, 1, 9), (9, 1, 10), (10, 1, 11), (11, 1, 12), (12, 1, 13), (13, 1, 14), (14, 1, 15), (15, 1, 16), (16, 1, 17), (17, 1, 18), (18, 1, 19), (19, 1, 20), (20, 1, 21), (21, 1, 22), (22, 1, 23), (23, 1, 24), (24, 1, 25), (25, 1, 26), (26, 1, 27), (27, 1, 28), (28, 1, 29), (29, 1, 30), (30, 1, 31), (31, 1, 32), (32, 1, 0), (0, 2, 3, 4, 5, 6, 7, 8, 9, 10, 11, 12, 13, 14, 15, 16, 17, 18, 19, 20, 21, 22, 23, 24, 25, 26, 27, 28, 29, 30, 31, 32)])
me_cone.materials.append(mat_exit_indicator)
me_cone.use_remesh_preserve_volume = False
me_cone.use_remesh_preserve_attributes = False
me_cone.use_mirror_vertex_groups = False
me_cone.update()
me_cube_046 = bpy.data.meshes.new('Cube.046')
me_cube_046.from_pydata([(0.0, 0.0, 0.0), (0.0, 0.0, 1.0), (0.0, 1.0, 0.0), (0.0, 1.0, 1.0), (1.0, 0.0, 0.0), (1.0, 0.0, 1.0), (1.0, 1.0, 0.0), (1.0, 1.0, 1.0)], [], [(0, 1, 3, 2), (2, 3, 7, 6), (6, 7, 5, 4), (4, 5, 1, 0), (2, 6, 4, 0), (7, 3, 1, 5)])
me_cube_046.materials.append(mat_activator_001)
me_cube_046.use_remesh_preserve_volume = False
me_cube_046.use_remesh_preserve_attributes = False
me_cube_046.use_mirror_vertex_groups = False
me_cube_046.update()
me_cube_045 = bpy.data.meshes.new('Cube.045')
me_cube_045.from_pydata([(0.0, 0.0, 0.0), (0.0, 0.0, 1.0), (0.0, 1.0, 0.0), (0.0, 1.0, 1.0), (1.0, 0.0, 0.0), (1.0, 0.0, 1.0), (1.0, 1.0, 0.0), (1.0, 1.0, 1.0)], [], [(0, 1, 3, 2), (2, 3, 7, 6), (6, 7, 5, 4), (4, 5, 1, 0), (2, 6, 4, 0), (7, 3, 1, 5)])
me_cube_045.materials.append(mat_activator_002)
me_cube_045.use_remesh_preserve_volume = False
me_cube_045.use_remesh_preserve_attributes = False
me_cube_045.use_mirror_vertex_groups = False
me_cube_045.update()
me_cube_044 = bpy.data.meshes.new('Cube.044')
me_cube_044.from_pydata([(0.0, 0.0, 0.0), (0.0, 0.0, 1.0), (0.0, 1.0, 0.0), (0.0, 1.0, 1.0), (1.0, 0.0, 0.0), (1.0, 0.0, 1.0), (1.0, 1.0, 0.0), (1.0, 1.0, 1.0)], [], [(0, 1, 3, 2), (2, 3, 7, 6), (6, 7, 5, 4), (4, 5, 1, 0), (2, 6, 4, 0), (7, 3, 1, 5)])
me_cube_044.materials.append(mat_activator_003)
me_cube_044.use_remesh_preserve_volume = False
me_cube_044.use_remesh_preserve_attributes = False
me_cube_044.use_mirror_vertex_groups = False
me_cube_044.update()
me_cube_043 = bpy.data.meshes.new('Cube.043')
me_cube_043.from_pydata([(0.0, 0.0, 0.0), (0.0, 0.0, 1.0), (0.0, 1.0, 0.0), (0.0, 1.0, 1.0), (1.0, 0.0, 0.0), (1.0, 0.0, 1.0), (1.0, 1.0, 0.0), (1.0, 1.0, 1.0)], [], [(0, 1, 3, 2), (2, 3, 7, 6), (6, 7, 5, 4), (4, 5, 1, 0), (2, 6, 4, 0), (7, 3, 1, 5)])
me_cube_043.materials.append(mat_activator_004)
me_cube_043.use_remesh_preserve_volume = False
me_cube_043.use_remesh_preserve_attributes = False
me_cube_043.use_mirror_vertex_groups = False
me_cube_043.update()
me_cube_041 = bpy.data.meshes.new('Cube.041')
me_cube_041.from_pydata([(0.0, 0.0, 0.0), (0.0, 0.0, 1.0), (0.0, 1.0, 0.0), (0.0, 1.0, 1.0), (1.0, 0.0, 0.0), (1.0, 0.0, 1.0), (1.0, 1.0, 0.0), (1.0, 1.0, 1.0)], [], [(0, 1, 3, 2), (2, 3, 7, 6), (6, 7, 5, 4), (4, 5, 1, 0), (2, 6, 4, 0), (7, 3, 1, 5)])
me_cube_041.materials.append(mat_dirt)
me_cube_041.use_remesh_preserve_volume = False
me_cube_041.use_remesh_preserve_attributes = False
me_cube_041.use_mirror_vertex_groups = False
me_cube_041.update()
me_cube_040 = bpy.data.meshes.new('Cube.040')
me_cube_040.from_pydata([(0.0, 0.0, 0.0), (0.0, 0.0, 1.0), (0.0, 1.0, 0.0), (0.0, 1.0, 1.0), (1.0, 0.0, 0.0), (1.0, 0.0, 1.0), (1.0, 1.0, 0.0), (1.0, 1.0, 1.0)], [], [(0, 1, 3, 2), (2, 3, 7, 6), (6, 7, 5, 4), (4, 5, 1, 0), (2, 6, 4, 0), (7, 3, 1, 5)])
me_cube_040.materials.append(mat_activator)
me_cube_040.use_remesh_preserve_volume = False
me_cube_040.use_remesh_preserve_attributes = False
me_cube_040.use_mirror_vertex_groups = False
me_cube_040.update()
me_cube_032 = bpy.data.meshes.new('Cube.032')
me_cube_032.from_pydata([(0.0, 0.0, 0.0), (0.0, 0.0, 1.0), (0.0, 1.0, 0.0), (0.0, 1.0, 1.0), (1.0, 0.0, 0.0), (1.0, 0.0, 1.0), (1.0, 1.0, 0.0), (1.0, 1.0, 1.0)], [], [(0, 1, 3, 2), (2, 3, 7, 6), (6, 7, 5, 4), (4, 5, 1, 0), (2, 6, 4, 0), (7, 3, 1, 5)])
me_cube_032.materials.append(mat_activator)
me_cube_032.use_remesh_preserve_volume = False
me_cube_032.use_remesh_preserve_attributes = False
me_cube_032.use_mirror_vertex_groups = False
me_cube_032.update()
me_cube_031 = bpy.data.meshes.new('Cube.031')
me_cube_031.from_pydata([(0.0, 0.0, 0.0), (0.0, 0.0, 1.0), (0.0, 1.0, 0.0), (0.0, 1.0, 1.0), (1.0, 0.0, 0.0), (1.0, 0.0, 1.0), (1.0, 1.0, 0.0), (1.0, 1.0, 1.0)], [], [(0, 1, 3, 2), (2, 3, 7, 6), (6, 7, 5, 4), (4, 5, 1, 0), (2, 6, 4, 0), (7, 3, 1, 5)])
me_cube_031.materials.append(mat_dirt)
me_cube_031.use_remesh_preserve_volume = False
me_cube_031.use_remesh_preserve_attributes = False
me_cube_031.use_mirror_vertex_groups = False
me_cube_031.update()
me_cube_030 = bpy.data.meshes.new('Cube.030')
me_cube_030.from_pydata([(0.0, 0.0, 0.0), (0.0, 0.0, 1.0), (0.0, 1.0, 0.0), (0.0, 1.0, 1.0), (1.0, 0.0, 0.0), (1.0, 0.0, 1.0), (1.0, 1.0, 0.0), (1.0, 1.0, 1.0)], [], [(0, 1, 3, 2), (2, 3, 7, 6), (6, 7, 5, 4), (4, 5, 1, 0), (2, 6, 4, 0), (7, 3, 1, 5)])
me_cube_030.materials.append(mat_dirt)
me_cube_030.use_remesh_preserve_volume = False
me_cube_030.use_remesh_preserve_attributes = False
me_cube_030.use_mirror_vertex_groups = False
me_cube_030.update()
me_cube_028 = bpy.data.meshes.new('Cube.028')
me_cube_028.from_pydata([(0.0, 0.0, 0.0), (0.0, 0.0, 1.0), (0.0, 1.0, 0.0), (0.0, 1.0, 1.0), (1.0, 0.0, 0.0), (1.0, 0.0, 1.0), (1.0, 1.0, 0.0), (1.0, 1.0, 1.0)], [], [(0, 1, 3, 2), (2, 3, 7, 6), (6, 7, 5, 4), (4, 5, 1, 0), (2, 6, 4, 0), (7, 3, 1, 5)])
me_cube_028.materials.append(mat_dirt)
me_cube_028.use_remesh_preserve_volume = False
me_cube_028.use_remesh_preserve_attributes = False
me_cube_028.use_mirror_vertex_groups = False
me_cube_028.update()
me_cube_027 = bpy.data.meshes.new('Cube.027')
me_cube_027.from_pydata([(0.0, 0.0, 0.0), (0.0, 0.0, 1.0), (0.0, 1.0, 0.0), (0.0, 1.0, 1.0), (1.0, 0.0, 0.0), (1.0, 0.0, 1.0), (1.0, 1.0, 0.0), (1.0, 1.0, 1.0)], [], [(0, 1, 3, 2), (2, 3, 7, 6), (6, 7, 5, 4), (4, 5, 1, 0), (2, 6, 4, 0), (7, 3, 1, 5)])
me_cube_027.materials.append(mat_dirt)
me_cube_027.use_remesh_preserve_volume = False
me_cube_027.use_remesh_preserve_attributes = False
me_cube_027.use_mirror_vertex_groups = False
me_cube_027.update()
me_cube_024 = bpy.data.meshes.new('Cube.024')
me_cube_024.from_pydata([(0.0, 0.0, 0.0), (0.0, 0.0, 1.0), (0.0, 1.0, 0.0), (0.0, 1.0, 1.0), (1.0, 0.0, 0.0), (1.0, 0.0, 1.0), (1.0, 1.0, 0.0), (1.0, 1.0, 1.0)], [], [(0, 1, 3, 2), (2, 3, 7, 6), (6, 7, 5, 4), (4, 5, 1, 0), (2, 6, 4, 0), (7, 3, 1, 5)])
me_cube_024.materials.append(mat_activator_001)
me_cube_024.use_remesh_preserve_volume = False
me_cube_024.use_remesh_preserve_attributes = False
me_cube_024.use_mirror_vertex_groups = False
me_cube_024.update()
me_cube_022 = bpy.data.meshes.new('Cube.022')
me_cube_022.from_pydata([(0.0, 0.0, 0.0), (0.0, 0.0, 1.0), (0.0, 1.0, 0.0), (0.0, 1.0, 1.0), (1.0, 0.0, 0.0), (1.0, 0.0, 1.0), (1.0, 1.0, 0.0), (1.0, 1.0, 1.0)], [], [(0, 1, 3, 2), (2, 3, 7, 6), (6, 7, 5, 4), (4, 5, 1, 0), (2, 6, 4, 0), (7, 3, 1, 5)])
me_cube_022.materials.append(mat_dirt)
me_cube_022.use_remesh_preserve_volume = False
me_cube_022.use_remesh_preserve_attributes = False
me_cube_022.use_mirror_vertex_groups = False
me_cube_022.update()
me_cube_021 = bpy.data.meshes.new('Cube.021')
me_cube_021.from_pydata([(0.0, 0.0, 0.0), (0.0, 0.0, 1.0), (0.0, 1.0, 0.0), (0.0, 1.0, 1.0), (1.0, 0.0, 0.0), (1.0, 0.0, 1.0), (1.0, 1.0, 0.0), (1.0, 1.0, 1.0)], [], [(0, 1, 3, 2), (2, 3, 7, 6), (6, 7, 5, 4), (4, 5, 1, 0), (2, 6, 4, 0), (7, 3, 1, 5)])
me_cube_021.materials.append(mat_activator_004)
me_cube_021.use_remesh_preserve_volume = False
me_cube_021.use_remesh_preserve_attributes = False
me_cube_021.use_mirror_vertex_groups = False
me_cube_021.update()
me_cube_020 = bpy.data.meshes.new('Cube.020')
me_cube_020.from_pydata([(0.0, 0.0, 0.0), (0.0, 0.0, 1.0), (0.0, 1.0, 0.0), (0.0, 1.0, 1.0), (1.0, 0.0, 0.0), (1.0, 0.0, 1.0), (1.0, 1.0, 0.0), (1.0, 1.0, 1.0)], [], [(0, 1, 3, 2), (2, 3, 7, 6), (6, 7, 5, 4), (4, 5, 1, 0), (2, 6, 4, 0), (7, 3, 1, 5)])
me_cube_020.materials.append(mat_dirt)
me_cube_020.use_remesh_preserve_volume = False
me_cube_020.use_remesh_preserve_attributes = False
me_cube_020.use_mirror_vertex_groups = False
me_cube_020.update()
me_cube_019 = bpy.data.meshes.new('Cube.019')
me_cube_019.from_pydata([(0.0, 0.0, 0.0), (0.0, 0.0, 1.0), (0.0, 1.0, 0.0), (0.0, 1.0, 1.0), (1.0, 0.0, 0.0), (1.0, 0.0, 1.0), (1.0, 1.0, 0.0), (1.0, 1.0, 1.0)], [], [(0, 1, 3, 2), (2, 3, 7, 6), (6, 7, 5, 4), (4, 5, 1, 0), (2, 6, 4, 0), (7, 3, 1, 5)])
me_cube_019.materials.append(mat_dirt)
me_cube_019.use_remesh_preserve_volume = False
me_cube_019.use_remesh_preserve_attributes = False
me_cube_019.use_mirror_vertex_groups = False
me_cube_019.update()
me_cube_018 = bpy.data.meshes.new('Cube.018')
me_cube_018.from_pydata([(0.0, 0.0, 0.0), (0.0, 0.0, 1.0), (0.0, 1.0, 0.0), (0.0, 1.0, 1.0), (1.0, 0.0, 0.0), (1.0, 0.0, 1.0), (1.0, 1.0, 0.0), (1.0, 1.0, 1.0)], [], [(0, 1, 3, 2), (2, 3, 7, 6), (6, 7, 5, 4), (4, 5, 1, 0), (2, 6, 4, 0), (7, 3, 1, 5)])
me_cube_018.materials.append(mat_dirt)
me_cube_018.use_remesh_preserve_volume = False
me_cube_018.use_remesh_preserve_attributes = False
me_cube_018.use_mirror_vertex_groups = False
me_cube_018.update()
me_cube_017 = bpy.data.meshes.new('Cube.017')
me_cube_017.from_pydata([(0.0, 0.0, 0.0), (0.0, 0.0, 1.0), (0.0, 1.0, 0.0), (0.0, 1.0, 1.0), (1.0, 0.0, 0.0), (1.0, 0.0, 1.0), (1.0, 1.0, 0.0), (1.0, 1.0, 1.0)], [], [(0, 1, 3, 2), (2, 3, 7, 6), (6, 7, 5, 4), (4, 5, 1, 0), (2, 6, 4, 0), (7, 3, 1, 5)])
me_cube_017.materials.append(mat_activator_003)
me_cube_017.use_remesh_preserve_volume = False
me_cube_017.use_remesh_preserve_attributes = False
me_cube_017.use_mirror_vertex_groups = False
me_cube_017.update()
me_cube_015 = bpy.data.meshes.new('Cube.015')
me_cube_015.from_pydata([(0.0, 0.0, 0.0), (0.0, 0.0, 1.0), (0.0, 1.0, 0.0), (0.0, 1.0, 1.0), (1.0, 0.0, 0.0), (1.0, 0.0, 1.0), (1.0, 1.0, 0.0), (1.0, 1.0, 1.0)], [], [(0, 1, 3, 2), (2, 3, 7, 6), (6, 7, 5, 4), (4, 5, 1, 0), (2, 6, 4, 0), (7, 3, 1, 5)])
me_cube_015.materials.append(mat_dirt)
me_cube_015.use_remesh_preserve_volume = False
me_cube_015.use_remesh_preserve_attributes = False
me_cube_015.use_mirror_vertex_groups = False
me_cube_015.update()
me_cube_014 = bpy.data.meshes.new('Cube.014')
me_cube_014.from_pydata([(0.0, 0.0, 0.0), (0.0, 0.0, 1.0), (0.0, 1.0, 0.0), (0.0, 1.0, 1.0), (1.0, 0.0, 0.0), (1.0, 0.0, 1.0), (1.0, 1.0, 0.0), (1.0, 1.0, 1.0)], [], [(0, 1, 3, 2), (2, 3, 7, 6), (6, 7, 5, 4), (4, 5, 1, 0), (2, 6, 4, 0), (7, 3, 1, 5)])
me_cube_014.materials.append(mat_grass)
me_cube_014.use_remesh_preserve_volume = False
me_cube_014.use_remesh_preserve_attributes = False
me_cube_014.use_mirror_vertex_groups = False
me_cube_014.update()
me_cube_013 = bpy.data.meshes.new('Cube.013')
me_cube_013.from_pydata([(0.0, 0.0, 0.0), (0.0, 0.0, 1.0), (0.0, 1.0, 0.0), (0.0, 1.0, 1.0), (1.0, 0.0, 0.0), (1.0, 0.0, 1.0), (1.0, 1.0, 0.0), (1.0, 1.0, 1.0)], [], [(0, 1, 3, 2), (2, 3, 7, 6), (6, 7, 5, 4), (4, 5, 1, 0), (2, 6, 4, 0), (7, 3, 1, 5)])
me_cube_013.materials.append(mat_dirt)
me_cube_013.use_remesh_preserve_volume = False
me_cube_013.use_remesh_preserve_attributes = False
me_cube_013.use_mirror_vertex_groups = False
me_cube_013.update()
me_cube_012 = bpy.data.meshes.new('Cube.012')
me_cube_012.from_pydata([(0.0, 0.0, 0.0), (0.0, 0.0, 1.0), (0.0, 1.0, 0.0), (0.0, 1.0, 1.0), (1.0, 0.0, 0.0), (1.0, 0.0, 1.0), (1.0, 1.0, 0.0), (1.0, 1.0, 1.0)], [], [(0, 1, 3, 2), (2, 3, 7, 6), (6, 7, 5, 4), (4, 5, 1, 0), (2, 6, 4, 0), (7, 3, 1, 5)])
me_cube_012.materials.append(mat_dirt)
me_cube_012.use_remesh_preserve_volume = False
me_cube_012.use_remesh_preserve_attributes = False
me_cube_012.use_mirror_vertex_groups = False
me_cube_012.update()
me_cube_011 = bpy.data.meshes.new('Cube.011')
me_cube_011.from_pydata([(0.0, 0.0, 0.0), (0.0, 0.0, 1.0), (0.0, 1.0, 0.0), (0.0, 1.0, 1.0), (1.0, 0.0, 0.0), (1.0, 0.0, 1.0), (1.0, 1.0, 0.0), (1.0, 1.0, 1.0)], [], [(0, 1, 3, 2), (2, 3, 7, 6), (6, 7, 5, 4), (4, 5, 1, 0), (2, 6, 4, 0), (7, 3, 1, 5)])
me_cube_011.materials.append(mat_activator_002)
me_cube_011.use_remesh_preserve_volume = False
me_cube_011.use_remesh_preserve_attributes = False
me_cube_011.use_mirror_vertex_groups = False
me_cube_011.update()
me_cube_010 = bpy.data.meshes.new('Cube.010')
me_cube_010.from_pydata([(0.0, 0.0, 0.0), (0.0, 0.0, 1.0), (0.0, 1.0, 0.0), (0.0, 1.0, 1.0), (1.0, 0.0, 0.0), (1.0, 0.0, 1.0), (1.0, 1.0, 0.0), (1.0, 1.0, 1.0)], [], [(0, 1, 3, 2), (2, 3, 7, 6), (6, 7, 5, 4), (4, 5, 1, 0), (2, 6, 4, 0), (7, 3, 1, 5)])
me_cube_010.materials.append(mat_dirt)
me_cube_010.use_remesh_preserve_volume = False
me_cube_010.use_remesh_preserve_attributes = False
me_cube_010.use_mirror_vertex_groups = False
me_cube_010.update()
me_cube_008 = bpy.data.meshes.new('Cube.008')
me_cube_008.from_pydata([(0.0, 0.0, 0.0), (0.0, 0.0, 1.0), (0.0, 1.0, 0.0), (0.0, 1.0, 1.0), (1.0, 0.0, 0.0), (1.0, 0.0, 1.0), (1.0, 1.0, 0.0), (1.0, 1.0, 1.0)], [], [(0, 1, 3, 2), (2, 3, 7, 6), (6, 7, 5, 4), (4, 5, 1, 0), (2, 6, 4, 0), (7, 3, 1, 5)])
me_cube_008.materials.append(mat_light)
me_cube_008.use_remesh_preserve_volume = False
me_cube_008.use_remesh_preserve_attributes = False
me_cube_008.use_mirror_vertex_groups = False
me_cube_008.update()
me_cube_005 = bpy.data.meshes.new('Cube.005')
me_cube_005.from_pydata([(0.0, 0.0, 0.0), (0.0, 0.0, 1.0), (0.0, 1.0, 0.0), (0.0, 1.0, 1.0), (1.0, 0.0, 0.0), (1.0, 0.0, 1.0), (1.0, 1.0, 0.0), (1.0, 1.0, 1.0)], [], [(0, 1, 3, 2), (2, 3, 7, 6), (6, 7, 5, 4), (4, 5, 1, 0), (2, 6, 4, 0), (7, 3, 1, 5)])
me_cube_005.materials.append(mat_sky)
me_cube_005.use_remesh_preserve_volume = False
me_cube_005.use_remesh_preserve_attributes = False
me_cube_005.use_mirror_vertex_groups = False
me_cube_005.update()
me_cube_004 = bpy.data.meshes.new('Cube.004')
me_cube_004.from_pydata([(0.0, 0.0, 0.0), (0.0, 0.0, 1.0), (0.0, 1.0, 0.0), (0.0, 1.0, 1.0), (1.0, 0.0, 0.0), (1.0, 0.0, 1.0), (1.0, 1.0, 0.0), (1.0, 1.0, 1.0)], [], [(0, 1, 3, 2), (2, 3, 7, 6), (6, 7, 5, 4), (4, 5, 1, 0), (2, 6, 4, 0), (7, 3, 1, 5)])
me_cube_004.materials.append(mat_sky)
me_cube_004.use_remesh_preserve_volume = False
me_cube_004.use_remesh_preserve_attributes = False
me_cube_004.use_mirror_vertex_groups = False
me_cube_004.update()
me_cube_003 = bpy.data.meshes.new('Cube.003')
me_cube_003.from_pydata([(0.0, 0.0, 0.0), (0.0, 0.0, 1.0), (0.0, 1.0, 0.0), (0.0, 1.0, 1.0), (1.0, 0.0, 0.0), (1.0, 0.0, 1.0), (1.0, 1.0, 0.0), (1.0, 1.0, 1.0)], [], [(0, 1, 3, 2), (2, 3, 7, 6), (6, 7, 5, 4), (4, 5, 1, 0), (2, 6, 4, 0), (7, 3, 1, 5)])
me_cube_003.materials.append(mat_sky)
me_cube_003.use_remesh_preserve_volume = False
me_cube_003.use_remesh_preserve_attributes = False
me_cube_003.use_mirror_vertex_groups = False
me_cube_003.update()
me_cube_000 = bpy.data.meshes.new('Cube.000')
me_cube_000.from_pydata([(0.0, 0.0, 0.0), (0.0, 0.0, 1.0), (0.0, 1.0, 0.0), (0.0, 1.0, 1.0), (1.0, 0.0, 0.0), (1.0, 0.0, 1.0), (1.0, 1.0, 0.0), (1.0, 1.0, 1.0)], [], [(0, 1, 3, 2), (2, 3, 7, 6), (6, 7, 5, 4), (4, 5, 1, 0), (2, 6, 4, 0), (7, 3, 1, 5)])
me_cube_000.materials.append(mat_sky)
me_cube_000.use_remesh_preserve_volume = False
me_cube_000.use_remesh_preserve_attributes = False
me_cube_000.use_mirror_vertex_groups = False
me_cube_000.update()
me_cube_016 = bpy.data.meshes.new('Cube.016')
me_cube_016.from_pydata([(0.0, 0.0, 0.0), (0.0, 0.0, 1.0), (0.0, 1.0, 0.0), (0.0, 1.0, 1.0), (1.0, 0.0, 0.0), (1.0, 0.0, 1.0), (1.0, 1.0, 0.0), (1.0, 1.0, 1.0)], [], [(0, 1, 3, 2), (2, 3, 7, 6), (6, 7, 5, 4), (4, 5, 1, 0), (2, 6, 4, 0), (7, 3, 1, 5)])
me_cube_016.materials.append(mat_spawn)
me_cube_016.use_remesh_preserve_volume = False
me_cube_016.use_remesh_preserve_attributes = False
me_cube_016.use_mirror_vertex_groups = False
me_cube_016.update()
me_cube_006 = bpy.data.meshes.new('Cube.006')
me_cube_006.from_pydata([(0.0, 0.0, 0.0), (0.0, 0.0, 1.0), (0.0, 1.0, 0.0), (0.0, 1.0, 1.0), (1.0, 0.0, 0.0), (1.0, 0.0, 1.0), (1.0, 1.0, 0.0), (1.0, 1.0, 1.0)], [], [(0, 1, 3, 2), (2, 3, 7, 6), (6, 7, 5, 4), (4, 5, 1, 0), (2, 6, 4, 0), (7, 3, 1, 5)])
me_cube_006.materials.append(mat_exit)
me_cube_006.use_remesh_preserve_volume = False
me_cube_006.use_remesh_preserve_attributes = False
me_cube_006.use_mirror_vertex_groups = False
me_cube_006.update()

# ---- curves / text
txt_text_001 = bpy.data.curves.new('Text.001', 'FONT')
txt_text_001.dimensions = '2D'
txt_text_001.body = 'Now go get \nyour friends up.'
txt_text_001.materials.append(mat_white)
txt_text_001.use_path_clamp = True
txt_text_001.bevel_resolution = 0
txt_text_001.resolution_u = 4
txt_text_001.align_x = 'CENTER'
txt_text_001.align_y = 'BOTTOM_BASELINE'
txt_text_001.size = 0.5
txt_text = bpy.data.curves.new('Text', 'FONT')
txt_text.dimensions = '2D'
txt_text.body = 'Get to the top!'
txt_text.materials.append(mat_white)
txt_text.use_path_clamp = True
txt_text.bevel_resolution = 0
txt_text.resolution_u = 4
txt_text.size = 0.5

# ---- objects
ob_text_001 = bpy.data.objects.new('Text.001', txt_text_001)
ob_text = bpy.data.objects.new('Text', txt_text)
ob_floor_041 = bpy.data.objects.new('Floor.041', me_cube_071)
ob_floor_040 = bpy.data.objects.new('Floor.040', me_cube_070)
ob_floor_039 = bpy.data.objects.new('Floor.039', me_cube_069)
ob_floor_038 = bpy.data.objects.new('Floor.038', me_cube_068)
ob_floor_037 = bpy.data.objects.new('Floor.037', me_cube_067)
ob_floor_036 = bpy.data.objects.new('Floor.036', me_cube_066)
ob_floor_035 = bpy.data.objects.new('Floor.035', me_cube_065)
ob_floor_034 = bpy.data.objects.new('Floor.034', me_cube_064)
ob_floor_033 = bpy.data.objects.new('Floor.033', me_cube_063)
ob_floor_032 = bpy.data.objects.new('Floor.032', me_cube_062)
ob_floor_031 = bpy.data.objects.new('Floor.031', me_cube_061)
ob_floor_030 = bpy.data.objects.new('Floor.030', me_cube_060)
ob_floor_029 = bpy.data.objects.new('Floor.029', me_cube_059)
ob_floor_028 = bpy.data.objects.new('Floor.028', me_cube_058)
ob_floor_027 = bpy.data.objects.new('Floor.027', me_cube_057)
ob_boundary_1001 = bpy.data.objects.new('Boundary.1001', me_cube_056)
ob_boundary_1000 = bpy.data.objects.new('Boundary.1000', me_cube_055)
ob_floor_1001 = bpy.data.objects.new('Floor.1001', me_cube_042)
ob_collider_106 = bpy.data.objects.new('Collider.106', me_cube_039)
ob_activator_106 = bpy.data.objects.new('Activator.106', me_cube_026)
ob_floor_026 = bpy.data.objects.new('Floor.026', me_cube_038)
ob_floor_025 = bpy.data.objects.new('Floor.025', me_cube_037)
ob_floor_024 = bpy.data.objects.new('Floor.024', me_cube_036)
ob_floor_023 = bpy.data.objects.new('Floor.023', me_cube_035)
ob_floor_022 = bpy.data.objects.new('Floor.022', me_cube_034)
ob_floor_021 = bpy.data.objects.new('Floor.021', me_cube_033)
ob_floor_020 = bpy.data.objects.new('Floor.020', me_cube_029)
ob_floor_019 = bpy.data.objects.new('Floor.019', me_cube_025)
ob_floor_018 = bpy.data.objects.new('Floor.018', me_cube_023)
ob_floor_017 = bpy.data.objects.new('Floor.017', me_cube_009)
ob_floor_011 = bpy.data.objects.new('Floor.011', me_cube_007)
ob_floor_001 = bpy.data.objects.new('Floor.001', me_cube_002)
ob_floor_000 = bpy.data.objects.new('Floor.000', me_cube_001)
ob_wall_100_cylinder_exitindicator = bpy.data.objects.new('Wall.100.Cylinder.ExitIndicator', me_cylinder_006)
ob_wall_101_cylinder_exitindicator = bpy.data.objects.new('Wall.101.Cylinder.ExitIndicator', me_cylinder_005)
ob_wall_102_cylinder_exitindicator = bpy.data.objects.new('Wall.102.Cylinder.ExitIndicator', me_cylinder_002)
ob_wall_103_cylinder_exitindicator = bpy.data.objects.new('Wall.103.Cylinder.ExitIndicator', me_cylinder)
ob_wall_104_cone_exitindicator = bpy.data.objects.new('Wall.104.Cone.ExitIndicator', me_cone)
ob_collider_101 = bpy.data.objects.new('Collider.101', me_cube_046)
ob_collider_102 = bpy.data.objects.new('Collider.102', me_cube_045)
ob_collider_103 = bpy.data.objects.new('Collider.103', me_cube_044)
ob_collider_104 = bpy.data.objects.new('Collider.104', me_cube_043)
ob_floor_016 = bpy.data.objects.new('Floor.016', me_cube_041)
ob_collider_105 = bpy.data.objects.new('Collider.105', me_cube_040)
ob_activator_105 = bpy.data.objects.new('Activator.105', me_cube_032)
ob_floor_015 = bpy.data.objects.new('Floor.015', me_cube_031)
ob_floor_014 = bpy.data.objects.new('Floor.014', me_cube_030)
ob_floor_013 = bpy.data.objects.new('Floor.013', me_cube_028)
ob_floor_012 = bpy.data.objects.new('Floor.012', me_cube_027)
ob_activator_101 = bpy.data.objects.new('Activator.101', me_cube_024)
ob_floor_002 = bpy.data.objects.new('Floor.002', me_cube_022)
ob_activator_104 = bpy.data.objects.new('Activator.104', me_cube_021)
ob_floor_010 = bpy.data.objects.new('Floor.010', me_cube_020)
ob_floor_009 = bpy.data.objects.new('Floor.009', me_cube_019)
ob_floor_008 = bpy.data.objects.new('Floor.008', me_cube_018)
ob_activator_103 = bpy.data.objects.new('Activator.103', me_cube_017)
ob_floor_007 = bpy.data.objects.new('Floor.007', me_cube_015)
ob_floor_006 = bpy.data.objects.new('Floor.006', me_cube_014)
ob_floor_005 = bpy.data.objects.new('Floor.005', me_cube_013)
ob_floor_004 = bpy.data.objects.new('Floor.004', me_cube_012)
ob_activator_102 = bpy.data.objects.new('Activator.102', me_cube_011)
ob_floor_003 = bpy.data.objects.new('Floor.003', me_cube_010)
ob_light_0_000 = bpy.data.objects.new('Light.0.000', me_cube_008)
ob_boundary_002 = bpy.data.objects.new('Boundary.002', me_cube_005)
ob_boundary_003 = bpy.data.objects.new('Boundary.003', me_cube_004)
ob_boundary_004 = bpy.data.objects.new('Boundary.004', me_cube_003)
ob_boundary_001 = bpy.data.objects.new('Boundary.001', me_cube_000)
ob_marker_spawn = bpy.data.objects.new('Marker.Spawn', me_cube_016)
ob_activator_exit_level5_collaboration = bpy.data.objects.new('Activator.Exit.level5_Collaboration', me_cube_006)

# ---- transforms, parenting, visibility, modifiers, constraints
ob_text_001.location = (1.0, 3.9, 10.75)
ob_text_001.rotation_euler = (1.571, 0.0, 0.0)
ob_text_001.lineart.crease_threshold = 0.0
ob_text.location = (-2.0, -8.1, 0.75)
ob_text.rotation_euler = (1.571, 0.0, 0.0)
ob_text.lineart.crease_threshold = 0.0
ob_floor_041.location = (8.0, 3.0, 0.0)
ob_floor_041.scale = (2.0, 1.0, 7.9)
ob_floor_041.lineart.crease_threshold = 0.0
ob_floor_040.location = (8.0, 3.0, 7.9)
ob_floor_040.scale = (2.0, 1.0, 0.1)
ob_floor_040.lineart.crease_threshold = 0.0
ob_floor_039.location = (8.0, 2.0, 6.9)
ob_floor_039.scale = (2.0, 1.0, 0.1)
ob_floor_039.lineart.crease_threshold = 0.0
ob_floor_038.location = (8.0, 2.0, 0.0)
ob_floor_038.scale = (2.0, 1.0, 6.9)
ob_floor_038.lineart.crease_threshold = 0.0
ob_floor_037.location = (8.0, 1.0, 0.0)
ob_floor_037.scale = (2.0, 1.0, 5.9)
ob_floor_037.lineart.crease_threshold = 0.0
ob_floor_036.location = (8.0, 1.0, 5.9)
ob_floor_036.scale = (2.0, 1.0, 0.1)
ob_floor_036.lineart.crease_threshold = 0.0
ob_floor_035.location = (8.0, 0.0, 4.9)
ob_floor_035.scale = (2.0, 1.0, 0.1)
ob_floor_035.lineart.crease_threshold = 0.0
ob_floor_034.location = (8.0, 0.0, 0.0)
ob_floor_034.scale = (2.0, 1.0, 4.9)
ob_floor_034.lineart.crease_threshold = 0.0
ob_floor_033.location = (8.0, -1.0, 0.0)
ob_floor_033.scale = (2.0, 1.0, 3.9)
ob_floor_033.lineart.crease_threshold = 0.0
ob_floor_032.location = (8.0, -1.0, 3.9)
ob_floor_032.scale = (2.0, 1.0, 0.1)
ob_floor_032.lineart.crease_threshold = 0.0
ob_floor_031.location = (8.0, -2.0, 2.9)
ob_floor_031.scale = (2.0, 1.0, 0.1)
ob_floor_031.lineart.crease_threshold = 0.0
ob_floor_030.location = (8.0, -2.0, 0.0)
ob_floor_030.scale = (2.0, 1.0, 2.9)
ob_floor_030.lineart.crease_threshold = 0.0
ob_floor_029.location = (8.0, -3.0, 0.0)
ob_floor_029.scale = (2.0, 1.0, 1.9)
ob_floor_029.lineart.crease_threshold = 0.0
ob_floor_028.location = (8.0, -3.0, 1.9)
ob_floor_028.scale = (2.0, 1.0, 0.1)
ob_floor_028.lineart.crease_threshold = 0.0
ob_floor_027.location = (8.0, -4.0, 0.9)
ob_floor_027.scale = (2.0, 1.0, 0.1)
ob_floor_027.lineart.crease_threshold = 0.0
ob_boundary_1001.location = (7.99, -2.0, 8.0)
ob_boundary_1001.scale = (0.01, 4.0, 5.0)
ob_boundary_1001.lineart.crease_threshold = 0.0
ob_boundary_1000.location = (7.99, -6.0, 4.0)
ob_boundary_1000.scale = (0.01, 4.0, 9.0)
ob_boundary_1000.lineart.crease_threshold = 0.0
ob_floor_1001.location = (8.0, -4.0, 0.0)
ob_floor_1001.scale = (2.0, 1.0, 0.9)
ob_floor_1001.lineart.crease_threshold = 0.0
ob_collider_106.location = (8.0, -6.0, 0.0)
ob_collider_106.scale = (2.0, 1.0, 2.0)
ob_collider_106.lineart.crease_threshold = 0.0
ob_activator_106.location = (0.25, 1.25, 10.0)
ob_activator_106.scale = (1.5, 1.5, 0.1)
ob_activator_106.lineart.crease_threshold = 0.0
ob_floor_026.location = (4.0, -8.0, 0.9)
ob_floor_026.scale = (2.0, 2.0, 0.1)
ob_floor_026.lineart.crease_threshold = 0.0
ob_floor_025.location = (-8.0, -8.0, 1.9)
ob_floor_025.scale = (12.0, 4.0, 0.1)
ob_floor_025.lineart.crease_threshold = 0.0
ob_floor_024.location = (-6.0, -6.0, 2.9)
ob_floor_024.scale = (2.0, 2.0, 0.1)
ob_floor_024.lineart.crease_threshold = 0.0
ob_floor_023.location = (-4.0, -6.0, 3.9)
ob_floor_023.scale = (12.0, 4.0, 0.1)
ob_floor_023.lineart.crease_threshold = 0.0
ob_floor_022.location = (4.0, -4.0, 4.9)
ob_floor_022.scale = (2.0, 2.0, 0.1)
ob_floor_022.lineart.crease_threshold = 0.0
ob_floor_021.location = (-8.0, -4.0, 5.9)
ob_floor_021.scale = (12.0, 4.0, 0.1)
ob_floor_021.lineart.crease_threshold = 0.0
ob_floor_020.location = (-6.0, -2.0, 6.0)
ob_floor_020.scale = (2.0, 2.0, 0.9)
ob_floor_020.lineart.crease_threshold = 0.0
ob_floor_019.location = (-6.0, -2.0, 6.9)
ob_floor_019.scale = (2.0, 2.0, 0.1)
ob_floor_019.lineart.crease_threshold = 0.0
ob_floor_018.location = (6.0, 2.0, 8.9)
ob_floor_018.scale = (2.0, 2.0, 0.1)
ob_floor_018.lineart.crease_threshold = 0.0
ob_floor_017.location = (-4.0, -2.0, 7.9)
ob_floor_017.scale = (12.0, 4.0, 0.1)
ob_floor_017.lineart.crease_threshold = 0.0
ob_floor_011.location = (6.0, -2.0, 0.0)
ob_floor_011.scale = (2.0, 4.0, 7.9)
ob_floor_011.lineart.crease_threshold = 0.0
ob_floor_001.location = (4.0, -8.0, 0.0)
ob_floor_001.scale = (2.0, 4.0, 0.9)
ob_floor_001.lineart.crease_threshold = 0.0
ob_floor_000.location = (-8.0, 0.0, 9.9)
ob_floor_000.scale = (14.0, 4.0, 0.1)
ob_floor_000.lineart.crease_threshold = 0.0
ob_wall_100_cylinder_exitindicator.location = (-4.519, 2.0, 10.0)
ob_wall_100_cylinder_exitindicator.scale = (0.125, 0.125, 2.8)
ob_wall_100_cylinder_exitindicator.lineart.crease_threshold = 0.0
ob_wall_101_cylinder_exitindicator.location = (-1.461, 2.0, 10.0)
ob_wall_101_cylinder_exitindicator.scale = (0.125, 0.125, 2.8)
ob_wall_101_cylinder_exitindicator.lineart.crease_threshold = 0.0
ob_wall_102_cylinder_exitindicator.location = (-3.0, 3.559, 10.0)
ob_wall_102_cylinder_exitindicator.scale = (0.125, 0.125, 2.8)
ob_wall_102_cylinder_exitindicator.lineart.crease_threshold = 0.0
ob_wall_103_cylinder_exitindicator.location = (-3.0, 0.583, 10.0)
ob_wall_103_cylinder_exitindicator.scale = (0.125, 0.125, 2.8)
ob_wall_103_cylinder_exitindicator.lineart.crease_threshold = 0.0
ob_wall_104_cone_exitindicator.location = (-3.0, 2.0, 13.5)
ob_wall_104_cone_exitindicator.scale = (2.0, 2.0, 0.73)
ob_wall_104_cone_exitindicator.lineart.crease_threshold = 0.0
ob_collider_101.location = (3.0, -8.0, 2.0)
ob_collider_101.scale = (1.0, 2.0, 2.0)
ob_collider_101.lineart.crease_threshold = 0.0
ob_collider_102.location = (-4.0, -6.0, 4.0)
ob_collider_102.scale = (1.0, 2.0, 2.0)
ob_collider_102.lineart.crease_threshold = 0.0
ob_collider_103.location = (3.0, -4.0, 6.0)
ob_collider_103.scale = (1.0, 2.0, 2.0)
ob_collider_103.lineart.crease_threshold = 0.0
ob_collider_104.location = (-4.0, -2.0, 8.0)
ob_collider_104.scale = (1.0, 2.0, 2.0)
ob_collider_104.lineart.crease_threshold = 0.0
ob_floor_016.location = (6.0, 2.0, 0.0)
ob_floor_016.scale = (2.0, 2.0, 8.9)
ob_floor_016.lineart.crease_threshold = 0.0
ob_collider_105.location = (6.0, 0.0, 8.0)
ob_collider_105.scale = (2.0, 2.0, 2.0)
ob_collider_105.lineart.crease_threshold = 0.0
ob_activator_105.location = (6.25, -1.75, 8.0)
ob_activator_105.scale = (1.5, 1.5, 0.1)
ob_activator_105.lineart.crease_threshold = 0.0
ob_floor_015.location = (-8.0, 0.0, 0.0)
ob_floor_015.scale = (14.0, 4.0, 9.9)
ob_floor_015.lineart.crease_threshold = 0.0
ob_floor_014.location = (-4.0, -2.0, 5.0)
ob_floor_014.scale = (10.0, 2.0, 2.9)
ob_floor_014.lineart.crease_threshold = 0.0
ob_floor_013.location = (-6.0, -2.0, 6.0)
ob_floor_013.scale = (2.0, 2.0, 0.9)
ob_floor_013.lineart.crease_threshold = 0.0
ob_floor_012.location = (6.0, -4.0, 0.0)
ob_floor_012.scale = (2.0, 2.0, 3.9)
ob_floor_012.lineart.crease_threshold = 0.0
ob_activator_101.location = (6.25, -7.75, 0.0)
ob_activator_101.scale = (1.5, 1.5, 0.1)
ob_activator_101.lineart.crease_threshold = 0.0
ob_floor_002.location = (-8.0, -2.0, 0.0)
ob_floor_002.scale = (2.0, 2.0, 5.9)
ob_floor_002.lineart.crease_threshold = 0.0
ob_activator_104.location = (-7.75, -1.75, 6.0)
ob_activator_104.scale = (1.5, 1.5, 0.1)
ob_activator_104.lineart.crease_threshold = 0.0
ob_floor_010.location = (6.0, -6.0, 0.0)
ob_floor_010.scale = (2.0, 2.0, 3.9)
ob_floor_010.lineart.crease_threshold = 0.0
ob_floor_009.location = (4.0, -4.0, 4.0)
ob_floor_009.scale = (2.0, 2.0, 0.9)
ob_floor_009.lineart.crease_threshold = 0.0
ob_floor_008.location = (-8.0, -4.0, 0.0)
ob_floor_008.scale = (12.0, 2.0, 5.9)
ob_floor_008.lineart.crease_threshold = 0.0
ob_activator_103.location = (6.25, -3.75, 4.0)
ob_activator_103.scale = (1.5, 1.5, 0.1)
ob_activator_103.lineart.crease_threshold = 0.0
ob_floor_007.location = (-6.0, -6.0, 2.0)
ob_floor_007.scale = (2.0, 2.0, 0.9)
ob_floor_007.lineart.crease_threshold = 0.0
ob_floor_006.location = (-8.0, -16.0, -1.0)
ob_floor_006.scale = (18.0, 20.0, 1.0)
ob_floor_006.lineart.crease_threshold = 0.0
ob_floor_005.location = (-4.0, -6.0, 1.0)
ob_floor_005.scale = (10.0, 2.0, 2.9)
ob_floor_005.lineart.crease_threshold = 0.0
ob_floor_004.location = (-6.0, -8.0, 0.0)
ob_floor_004.scale = (10.0, 4.0, 1.9)
ob_floor_004.lineart.crease_threshold = 0.0
ob_activator_102.location = (-7.75, -5.75, 2.0)
ob_activator_102.scale = (1.5, 1.5, 0.1)
ob_activator_102.lineart.crease_threshold = 0.0
ob_floor_003.location = (-8.0, -8.0, 0.0)
ob_floor_003.scale = (2.0, 4.0, 1.9)
ob_floor_003.lineart.crease_threshold = 0.0
ob_light_0_000.location = (0.0, -13.0, 26.0)
ob_light_0_000.scale = (0.05, 0.05, 0.05)
ob_light_0_000.lineart.crease_threshold = 0.0
ob_boundary_002.location = (-9.0, 5.0, 0.0)
ob_boundary_002.rotation_euler = (0.0, -0.0, -1.571)
ob_boundary_002.scale = (22.0, 1.0, 15.0)
ob_boundary_002.hide_viewport = True
ob_boundary_002.lineart.crease_threshold = 0.0
ob_boundary_003.location = (10.0, 5.0, 0.0)
ob_boundary_003.rotation_euler = (0.0, -0.0, -1.571)
ob_boundary_003.scale = (22.0, 1.0, 15.0)
ob_boundary_003.hide_viewport = True
ob_boundary_003.lineart.crease_threshold = 0.0
ob_boundary_004.location = (-8.0, 4.0, 0.0)
ob_boundary_004.scale = (18.0, 1.0, 15.0)
ob_boundary_004.lineart.crease_threshold = 0.0
ob_boundary_001.location = (-8.0, -17.0, 0.0)
ob_boundary_001.scale = (18.0, 1.0, 3.0)
ob_boundary_001.hide_viewport = True
ob_boundary_001.lineart.crease_threshold = 0.0
ob_marker_spawn.location = (-1.0, -15.0, 0.0)
ob_marker_spawn.lineart.crease_threshold = 0.0
ob_activator_exit_level5_collaboration.location = (-3.75, 1.25, 10.0)
ob_activator_exit_level5_collaboration.scale = (1.5, 1.5, 0.1)
ob_activator_exit_level5_collaboration.hide_viewport = True
ob_activator_exit_level5_collaboration.lineart.crease_threshold = 0.0

# ---- collection membership
col_collection_1.objects.link(ob_text_001)
col_collection_1.objects.link(ob_text)
col_collection_1.objects.link(ob_floor_041)
col_collection_1.objects.link(ob_floor_040)
col_collection_1.objects.link(ob_floor_039)
col_collection_1.objects.link(ob_floor_038)
col_collection_1.objects.link(ob_floor_037)
col_collection_1.objects.link(ob_floor_036)
col_collection_1.objects.link(ob_floor_035)
col_collection_1.objects.link(ob_floor_034)
col_collection_1.objects.link(ob_floor_033)
col_collection_1.objects.link(ob_floor_032)
col_collection_1.objects.link(ob_floor_031)
col_collection_1.objects.link(ob_floor_030)
col_collection_1.objects.link(ob_floor_029)
col_collection_1.objects.link(ob_floor_028)
col_collection_1.objects.link(ob_floor_027)
col_collection_1.objects.link(ob_boundary_1001)
col_collection_1.objects.link(ob_boundary_1000)
col_collection_1.objects.link(ob_floor_1001)
col_collection_1.objects.link(ob_collider_106)
col_collection_1.objects.link(ob_activator_106)
col_collection_1.objects.link(ob_floor_026)
col_collection_1.objects.link(ob_floor_025)
col_collection_1.objects.link(ob_floor_024)
col_collection_1.objects.link(ob_floor_023)
col_collection_1.objects.link(ob_floor_022)
col_collection_1.objects.link(ob_floor_021)
col_collection_1.objects.link(ob_floor_020)
col_collection_1.objects.link(ob_floor_019)
col_collection_1.objects.link(ob_floor_018)
col_collection_1.objects.link(ob_floor_017)
col_collection_1.objects.link(ob_floor_011)
col_collection_1.objects.link(ob_floor_001)
col_collection_1.objects.link(ob_floor_000)
col_collection_1.objects.link(ob_wall_100_cylinder_exitindicator)
col_collection_1.objects.link(ob_wall_101_cylinder_exitindicator)
col_collection_1.objects.link(ob_wall_102_cylinder_exitindicator)
col_collection_1.objects.link(ob_wall_103_cylinder_exitindicator)
col_collection_1.objects.link(ob_wall_104_cone_exitindicator)
col_collection_1.objects.link(ob_collider_101)
col_collection_1.objects.link(ob_collider_102)
col_collection_1.objects.link(ob_collider_103)
col_collection_1.objects.link(ob_collider_104)
col_collection_1.objects.link(ob_floor_016)
col_collection_1.objects.link(ob_collider_105)
col_collection_1.objects.link(ob_activator_105)
col_collection_1.objects.link(ob_floor_015)
col_collection_1.objects.link(ob_floor_014)
col_collection_1.objects.link(ob_floor_013)
col_collection_1.objects.link(ob_floor_012)
col_collection_1.objects.link(ob_activator_101)
col_collection_1.objects.link(ob_floor_002)
col_collection_1.objects.link(ob_activator_104)
col_collection_1.objects.link(ob_floor_010)
col_collection_1.objects.link(ob_floor_009)
col_collection_1.objects.link(ob_floor_008)
col_collection_1.objects.link(ob_activator_103)
col_collection_1.objects.link(ob_floor_007)
col_collection_1.objects.link(ob_floor_006)
col_collection_1.objects.link(ob_floor_005)
col_collection_1.objects.link(ob_floor_004)
col_collection_1.objects.link(ob_activator_102)
col_collection_1.objects.link(ob_floor_003)
col_collection_1.objects.link(ob_light_0_000)
col_collection_1.objects.link(ob_boundary_002)
col_collection_1.objects.link(ob_boundary_003)
col_collection_1.objects.link(ob_boundary_004)
col_collection_1.objects.link(ob_boundary_001)
col_collection_1.objects.link(ob_marker_spawn)
col_collection_1.objects.link(ob_activator_exit_level5_collaboration)

# ---- scene / render settings (as saved in the file)
scene.frame_start = 1; scene.frame_end = 250; scene.frame_set(1)
scene.render.engine = 'BLENDER_EEVEE_NEXT'
scene.render.resolution_percentage = 50
scene.render.dither_intensity = 0.0
scene.cycles.use_denoising = False
scene.cycles.samples = 128
scene.cycles.sampling_pattern = 'TABULATED_SOBOL'
scene.cycles.use_adaptive_sampling = False
scene.cycles.use_light_tree = False
scene.cycles.blur_glossy = 0.0
scene.cycles.sample_clamp_indirect = 0.0
scene.view_settings.view_transform = 'Standard'
bpy.context.view_layer.update()

# ---- added for rendering (the .blend has no active camera and no usable light): camera, sun
cam_auto = bpy.data.cameras.new('AutoCamera')
cam_auto.lens = 50.0
cam_auto.sensor_width = 36.0
cam_auto.clip_end = 1000.0
ob_auto_camera = bpy.data.objects.new('AutoCamera', cam_auto)
scene.collection.objects.link(ob_auto_camera)
ob_auto_camera.location = (36.7944, -48.4533, 41.1605)
ob_auto_camera.rotation_euler = (1.09748, -7.21219e-08, 0.694738)
scene.camera = ob_auto_camera
light_auto_sun = bpy.data.lights.new('AutoSun', 'SUN')
light_auto_sun.energy = 3.0
light_auto_sun.angle = 0.0523599
ob_auto_sun = bpy.data.objects.new('AutoSun', light_auto_sun)
scene.collection.objects.link(ob_auto_sun)
ob_auto_sun.rotation_euler = (0.872665, 0.174533, 0.523599)
bpy.context.view_layer.update()
